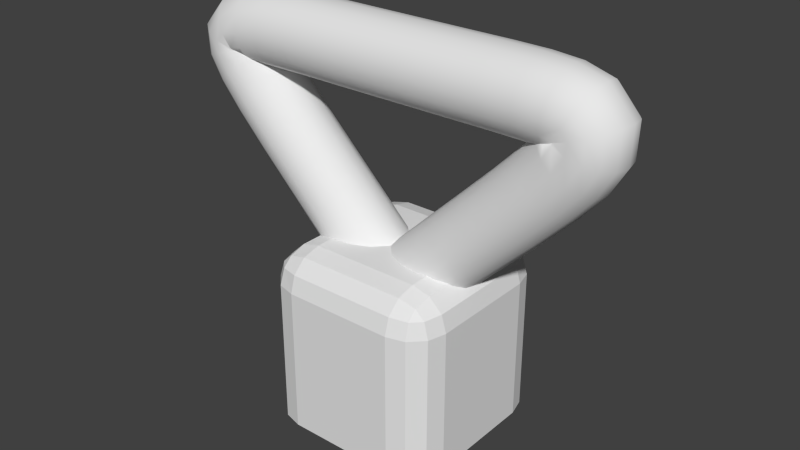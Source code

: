 # Source: HandHold_A.blend  (saved by Blender 2.76.0; exported with 4.5.12 LTS)
import bpy
from mathutils import Matrix  # noqa: F401  (used for matrix-valued properties, if any)

bpy.ops.wm.read_factory_settings(use_empty=True)
scene = bpy.context.scene
scene.name = 'Scene'

# ---- collections
col_collection_1 = bpy.data.collections.new('Collection 1'); scene.collection.children.link(col_collection_1)

# ---- world
world_world = bpy.data.worlds.new('World'); scene.world = world_world
world_world.color = (0.05088, 0.05088, 0.05088)
world_world.use_sun_shadow = False
world_world.sun_shadow_jitter_overblur = 0.0
world_world.cycles.sampling_method = 'MANUAL'
world_world.cycles.sample_map_resolution = 256

# ---- meshes
me_cube_001 = bpy.data.meshes.new('Cube.001')
me_cube_001.from_pydata([(-0.6004, -1.0, -0.5157), (-1.0, -0.6004, -0.5157), (-0.8002, -0.9465, -0.5157), (-0.9465, -0.8002, -0.5157), (-0.6004, -1.0, 1.172), (-0.6004, -0.6004, 1.571), (-1.0, -0.6004, 1.172), (-0.6004, -0.9466, 1.371), (-0.7999, -0.9466, 1.172), (-0.7915, -0.8947, 1.363), (-0.7999, -0.6004, 1.518), (-0.6004, -0.7999, 1.518), (-0.7915, -0.7915, 1.466), (-0.9466, -0.7999, 1.172), (-0.9466, -0.6004, 1.371), (-0.8947, -0.7915, 1.363), (-1.0, 0.6004, -0.5157), (-0.6004, 1.0, -0.5157), (-0.9465, 0.8002, -0.5157), (-0.8002, 0.9465, -0.5157), (-0.6004, 0.6004, 1.571), (-0.6004, 1.0, 1.172), (-1.0, 0.6004, 1.172), (-0.6004, 0.7999, 1.518), (-0.7999, 0.6004, 1.518), (-0.7915, 0.7915, 1.466), (-0.7999, 0.9466, 1.172), (-0.6004, 0.9466, 1.371), (-0.7915, 0.8947, 1.363), (-0.9466, 0.6004, 1.371), (-0.9466, 0.7999, 1.172), (-0.8947, 0.7915, 1.363), (1.0, -0.6004, -0.5157), (0.6004, -1.0, -0.5157), (0.9465, -0.8002, -0.5157), (0.8002, -0.9465, -0.5157), (0.6004, -0.6004, 1.571), (0.6004, -1.0, 1.172), (1.0, -0.6004, 1.172), (0.6004, -0.7999, 1.518), (0.7999, -0.6004, 1.518), (0.7915, -0.7915, 1.466), (0.7999, -0.9466, 1.172), (0.6004, -0.9466, 1.371), (0.7915, -0.8947, 1.363), (0.9466, -0.6004, 1.371), (0.9466, -0.7999, 1.172), (0.8947, -0.7915, 1.363), (0.6004, 1.0, -0.5157), (1.0, 0.6004, -0.5157), (0.8002, 0.9465, -0.5157), (0.9465, 0.8002, -0.5157), (0.6004, 0.6004, 1.571), (1.0, 0.6004, 1.172), (0.6004, 1.0, 1.172), (0.7999, 0.6004, 1.518), (0.6004, 0.7999, 1.518), (0.7915, 0.7915, 1.466), (0.9466, 0.7999, 1.172), (0.9466, 0.6004, 1.371), (0.8947, 0.7915, 1.363), (0.6004, 0.9466, 1.371), (0.7999, 0.9466, 1.172), (0.7915, 0.8947, 1.363)], [], [(37, 4, 0, 33), (53, 38, 32, 49), (36, 52, 20, 5), (21, 54, 48, 17), (4, 7, 9, 8), (7, 11, 12, 9), (5, 10, 12, 11), (10, 14, 15, 12), (6, 13, 15, 14), (13, 8, 9, 15), (9, 12, 15), (20, 23, 25, 24), (23, 27, 28, 25), (21, 26, 28, 27), (26, 30, 31, 28), (22, 29, 31, 30), (29, 24, 25, 31), (25, 28, 31), (36, 39, 41, 40), (39, 43, 44, 41), (37, 42, 44, 43), (42, 46, 47, 44), (38, 45, 47, 46), (45, 40, 41, 47), (41, 44, 47), (52, 55, 57, 56), (55, 59, 60, 57), (53, 58, 60, 59), (58, 62, 63, 60), (54, 61, 63, 62), (61, 56, 57, 63), (57, 60, 63), (0, 4, 8, 2), (2, 8, 13, 3), (3, 13, 6, 1), (5, 20, 24, 10), (10, 24, 29, 14), (14, 29, 22, 6), (21, 17, 19, 26), (26, 19, 18, 30), (30, 18, 16, 22), (20, 52, 56, 23), (23, 56, 61, 27), (27, 61, 54, 21), (53, 49, 51, 58), (58, 51, 50, 62), (62, 50, 48, 54), (52, 36, 40, 55), (55, 40, 45, 59), (59, 45, 38, 53), (37, 33, 35, 42), (42, 35, 34, 46), (46, 34, 32, 38), (36, 5, 11, 39), (39, 11, 7, 43), (43, 7, 4, 37), (6, 22, 16, 1)])
_ca = me_cube_001.color_attributes.new('Col', 'BYTE_COLOR', 'CORNER')
_ca.data.foreach_set('color', [0.4342, 0.4072, 0.3515, 1.0, 0.4342, 0.4072, 0.3515, 1.0, 0.4342, 0.4072, 0.3515, 1.0, 0.4342, 0.4072, 0.3515, 1.0, 0.4342, 0.4072, 0.3515, 1.0, 0.4342, 0.4072, 0.3515, 1.0, 0.4342, 0.4072, 0.3515, 1.0, 0.4342, 0.4072, 0.3515, 1.0, 0.2232, 0.2122, 0.1812, 1.0, 0.2232, 0.2122, 0.1812, 1.0, 0.2232, 0.2122, 0.1812, 1.0, 0.2232, 0.2122, 0.1812, 1.0, 0.4342, 0.4072, 0.3515, 1.0, 0.4342, 0.4072, 0.3515, 1.0, 0.4342, 0.4072, 0.3515, 1.0, 0.4342, 0.4072, 0.3515, 1.0, 0.3663, 0.3467, 0.3005, 1.0, 0.3663, 0.3467, 0.3005, 1.0, 0.3663, 0.3467, 0.3005, 1.0, 0.3663, 0.3467, 0.3005, 1.0, 0.305, 0.2918, 0.2502, 1.0, 0.305, 0.2918, 0.2502, 1.0, 0.305, 0.2918, 0.2502, 1.0, 0.305, 0.2918, 0.2502, 1.0, 0.2747, 0.2582, 0.2232, 1.0, 0.2747, 0.2582, 0.2232, 1.0, 0.2747, 0.2582, 0.2232, 1.0, 0.2747, 0.2582, 0.2232, 1.0, 0.305, 0.2918, 0.2502, 1.0, 0.305, 0.2918, 0.2502, 1.0, 0.305, 0.2918, 0.2502, 1.0, 0.305, 0.2918, 0.2502, 1.0, 0.3663, 0.3467, 0.3005, 1.0, 0.3663, 0.3467, 0.3005, 1.0, 0.3663, 0.3467, 0.3005, 1.0, 0.3663, 0.3467, 0.3005, 1.0, 0.305, 0.2918, 0.2502, 1.0, 0.305, 0.2918, 0.2502, 1.0, 0.305, 0.2918, 0.2502, 1.0, 0.305, 0.2918, 0.2502, 1.0, 0.305, 0.2918, 0.2502, 1.0, 0.305, 0.2918, 0.2502, 1.0, 0.305, 0.2918, 0.2502, 1.0, 0.2747, 0.2582, 0.2232, 1.0, 0.2747, 0.2582, 0.2232, 1.0, 0.2747, 0.2582, 0.2232, 1.0, 0.2747, 0.2582, 0.2232, 1.0, 0.305, 0.2918, 0.2502, 1.0, 0.305, 0.2918, 0.2502, 1.0, 0.305, 0.2918, 0.2502, 1.0, 0.305, 0.2918, 0.2502, 1.0, 0.3663, 0.3467, 0.3005, 1.0, 0.3663, 0.3467, 0.3005, 1.0, 0.3663, 0.3467, 0.3005, 1.0, 0.3663, 0.3467, 0.3005, 1.0, 0.305, 0.2918, 0.2502, 1.0, 0.305, 0.2918, 0.2502, 1.0, 0.305, 0.2918, 0.2502, 1.0, 0.305, 0.2918, 0.2502, 1.0, 0.3663, 0.3467, 0.3005, 1.0, 0.3663, 0.3467, 0.3005, 1.0, 0.3663, 0.3467, 0.3005, 1.0, 0.3663, 0.3467, 0.3005, 1.0, 0.305, 0.2918, 0.2502, 1.0, 0.305, 0.2918, 0.2502, 1.0, 0.305, 0.2918, 0.2502, 1.0, 0.305, 0.2918, 0.2502, 1.0, 0.305, 0.2918, 0.2502, 1.0, 0.305, 0.2918, 0.2502, 1.0, 0.305, 0.2918, 0.2502, 1.0, 0.2747, 0.2582, 0.2232, 1.0, 0.2747, 0.2582, 0.2232, 1.0, 0.2747, 0.2582, 0.2232, 1.0, 0.2747, 0.2582, 0.2232, 1.0, 0.305, 0.2918, 0.2502, 1.0, 0.305, 0.2918, 0.2502, 1.0, 0.305, 0.2918, 0.2502, 1.0, 0.305, 0.2918, 0.2502, 1.0, 0.3663, 0.3467, 0.3005, 1.0, 0.3663, 0.3467, 0.3005, 1.0, 0.3663, 0.3467, 0.3005, 1.0, 0.3663, 0.3467, 0.3005, 1.0, 0.305, 0.2918, 0.2502, 1.0, 0.305, 0.2918, 0.2502, 1.0, 0.305, 0.2918, 0.2502, 1.0, 0.305, 0.2918, 0.2502, 1.0, 0.3663, 0.3467, 0.3005, 1.0, 0.3663, 0.3467, 0.3005, 1.0, 0.3663, 0.3467, 0.3005, 1.0, 0.3663, 0.3467, 0.3005, 1.0, 0.305, 0.2918, 0.2502, 1.0, 0.305, 0.2918, 0.2502, 1.0, 0.305, 0.2918, 0.2502, 1.0, 0.305, 0.2918, 0.2502, 1.0, 0.305, 0.2918, 0.2502, 1.0, 0.305, 0.2918, 0.2502, 1.0, 0.305, 0.2918, 0.2502, 1.0, 0.2747, 0.2582, 0.2232, 1.0, 0.2747, 0.2582, 0.2232, 1.0, 0.2747, 0.2582, 0.2232, 1.0, 0.2747, 0.2582, 0.2232, 1.0, 0.305, 0.2918, 0.2502, 1.0, 0.305, 0.2918, 0.2502, 1.0, 0.305, 0.2918, 0.2502, 1.0, 0.305, 0.2918, 0.2502, 1.0, 0.3663, 0.3467, 0.3005, 1.0, 0.3663, 0.3467, 0.3005, 1.0, 0.3663, 0.3467, 0.3005, 1.0, 0.3663, 0.3467, 0.3005, 1.0, 0.305, 0.2918, 0.2502, 1.0, 0.305, 0.2918, 0.2502, 1.0, 0.305, 0.2918, 0.2502, 1.0, 0.305, 0.2918, 0.2502, 1.0, 0.3663, 0.3467, 0.3005, 1.0, 0.3663, 0.3467, 0.3005, 1.0, 0.3663, 0.3467, 0.3005, 1.0, 0.3663, 0.3467, 0.3005, 1.0, 0.305, 0.2918, 0.2502, 1.0, 0.305, 0.2918, 0.2502, 1.0, 0.305, 0.2918, 0.2502, 1.0, 0.305, 0.2918, 0.2502, 1.0, 0.305, 0.2918, 0.2502, 1.0, 0.305, 0.2918, 0.2502, 1.0, 0.305, 0.2918, 0.2502, 1.0, 0.3663, 0.3467, 0.3005, 1.0, 0.3663, 0.3467, 0.3005, 1.0, 0.3663, 0.3467, 0.3005, 1.0, 0.3663, 0.3467, 0.3005, 1.0, 0.305, 0.2918, 0.2502, 1.0, 0.305, 0.2918, 0.2502, 1.0, 0.305, 0.2918, 0.2502, 1.0, 0.305, 0.2918, 0.2502, 1.0, 0.3663, 0.3467, 0.3005, 1.0, 0.3663, 0.3467, 0.3005, 1.0, 0.3663, 0.3467, 0.3005, 1.0, 0.3663, 0.3467, 0.3005, 1.0, 0.2747, 0.2582, 0.2232, 1.0, 0.2747, 0.2582, 0.2232, 1.0, 0.2747, 0.2582, 0.2232, 1.0, 0.2747, 0.2582, 0.2232, 1.0, 0.305, 0.2918, 0.2502, 1.0, 0.305, 0.2918, 0.2502, 1.0, 0.305, 0.2918, 0.2502, 1.0, 0.305, 0.2918, 0.2502, 1.0, 0.3663, 0.3467, 0.3005, 1.0, 0.3663, 0.3467, 0.3005, 1.0, 0.3663, 0.3467, 0.3005, 1.0, 0.3663, 0.3467, 0.3005, 1.0, 0.3663, 0.3467, 0.3005, 1.0, 0.3663, 0.3467, 0.3005, 1.0, 0.3663, 0.3467, 0.3005, 1.0, 0.3663, 0.3467, 0.3005, 1.0, 0.305, 0.2918, 0.2502, 1.0, 0.305, 0.2918, 0.2502, 1.0, 0.305, 0.2918, 0.2502, 1.0, 0.305, 0.2918, 0.2502, 1.0, 0.3663, 0.3467, 0.3005, 1.0, 0.3663, 0.3467, 0.3005, 1.0, 0.3663, 0.3467, 0.3005, 1.0, 0.3663, 0.3467, 0.3005, 1.0, 0.2747, 0.2582, 0.2232, 1.0, 0.2747, 0.2582, 0.2232, 1.0, 0.2747, 0.2582, 0.2232, 1.0, 0.2747, 0.2582, 0.2232, 1.0, 0.305, 0.2918, 0.2502, 1.0, 0.305, 0.2918, 0.2502, 1.0, 0.305, 0.2918, 0.2502, 1.0, 0.305, 0.2918, 0.2502, 1.0, 0.3663, 0.3467, 0.3005, 1.0, 0.3663, 0.3467, 0.3005, 1.0, 0.3663, 0.3467, 0.3005, 1.0, 0.3663, 0.3467, 0.3005, 1.0, 0.3663, 0.3467, 0.3005, 1.0, 0.3663, 0.3467, 0.3005, 1.0, 0.3663, 0.3467, 0.3005, 1.0, 0.3663, 0.3467, 0.3005, 1.0, 0.305, 0.2918, 0.2502, 1.0, 0.305, 0.2918, 0.2502, 1.0, 0.305, 0.2918, 0.2502, 1.0, 0.305, 0.2918, 0.2502, 1.0, 0.3663, 0.3467, 0.3005, 1.0, 0.3663, 0.3467, 0.3005, 1.0, 0.3663, 0.3467, 0.3005, 1.0, 0.3663, 0.3467, 0.3005, 1.0, 0.2747, 0.2582, 0.2232, 1.0, 0.2747, 0.2582, 0.2232, 1.0, 0.2747, 0.2582, 0.2232, 1.0, 0.2747, 0.2582, 0.2232, 1.0, 0.305, 0.2918, 0.2502, 1.0, 0.305, 0.2918, 0.2502, 1.0, 0.305, 0.2918, 0.2502, 1.0, 0.305, 0.2918, 0.2502, 1.0, 0.3663, 0.3467, 0.3005, 1.0, 0.3663, 0.3467, 0.3005, 1.0, 0.3663, 0.3467, 0.3005, 1.0, 0.3663, 0.3467, 0.3005, 1.0, 0.3663, 0.3467, 0.3005, 1.0, 0.3663, 0.3467, 0.3005, 1.0, 0.3663, 0.3467, 0.3005, 1.0, 0.3663, 0.3467, 0.3005, 1.0, 0.305, 0.2918, 0.2502, 1.0, 0.305, 0.2918, 0.2502, 1.0, 0.305, 0.2918, 0.2502, 1.0, 0.305, 0.2918, 0.2502, 1.0, 0.3663, 0.3467, 0.3005, 1.0, 0.3663, 0.3467, 0.3005, 1.0, 0.3663, 0.3467, 0.3005, 1.0, 0.3663, 0.3467, 0.3005, 1.0, 0.2747, 0.2582, 0.2232, 1.0, 0.2747, 0.2582, 0.2232, 1.0, 0.2747, 0.2582, 0.2232, 1.0, 0.2747, 0.2582, 0.2232, 1.0, 0.305, 0.2918, 0.2502, 1.0, 0.305, 0.2918, 0.2502, 1.0, 0.305, 0.2918, 0.2502, 1.0, 0.305, 0.2918, 0.2502, 1.0, 0.3663, 0.3467, 0.3005, 1.0, 0.3663, 0.3467, 0.3005, 1.0, 0.3663, 0.3467, 0.3005, 1.0, 0.3663, 0.3467, 0.3005, 1.0, 0.4342, 0.4072, 0.3515, 1.0, 0.4342, 0.4072, 0.3515, 1.0, 0.4342, 0.4072, 0.3515, 1.0, 0.4342, 0.4072, 0.3515, 1.0])
me_cube_001.use_remesh_preserve_volume = False
me_cube_001.use_remesh_preserve_attributes = False
me_cube_001.use_mirror_vertex_groups = False
me_cube_001.use_paint_bone_selection = False
me_cube_001.use_paint_mask = True
me_cube_001.update()
me_mesh = bpy.data.meshes.new('Mesh')
me_mesh.from_pydata([(0.02743, 0.1304, -0.02775), (0.03421, 0.1374, -0.02124), (0.03873, 0.1421, -0.0115), (0.04032, 0.1437, -4.956e-09), (0.03873, 0.1421, 0.0115), (0.03421, 0.1374, 0.02124), (0.02743, 0.1304, 0.02775), (0.01944, 0.1221, 0.03004), (0.01145, 0.1138, 0.02775), (0.004673, 0.1068, 0.02124), (0.0001458, 0.1022, 0.0115), (-0.001444, 0.1005, -5.397e-08), (0.0001458, 0.1022, -0.0115), (0.004673, 0.1068, -0.02124), (0.01145, 0.1138, -0.02775), (0.01944, 0.1221, -0.03004), (0.07846, 0.08077, -0.02775), (0.08525, 0.08776, -0.02124), (0.08979, 0.09242, -0.0115), (0.09139, 0.09406, -1.159e-08), (0.08979, 0.09242, 0.0115), (0.08525, 0.08776, 0.02124), (0.07846, 0.08077, 0.02775), (0.07044, 0.07253, 0.03004), (0.06243, 0.06429, 0.02775), (0.05563, 0.0573, 0.02124), (0.05109, 0.05263, 0.0115), (0.0495, 0.05099, -6.059e-08), (0.05109, 0.05263, -0.0115), (0.05563, 0.0573, -0.02124), (0.06243, 0.06429, -0.02775), (0.07044, 0.07253, -0.03004), (0.1113, 0.04858, -0.02775), (0.1182, 0.05546, -0.02124), (0.1228, 0.06005, -0.0115), (0.1244, 0.06166, -1.656e-08), (0.1228, 0.06005, 0.0115), (0.1182, 0.05546, 0.02124), (0.1113, 0.04858, 0.02775), (0.1032, 0.04047, 0.03004), (0.09501, 0.03236, 0.02775), (0.0881, 0.02549, 0.02124), (0.08348, 0.02089, 0.0115), (0.08186, 0.01928, -6.55e-08), (0.08348, 0.02089, -0.0115), (0.0881, 0.02549, -0.02124), (0.09501, 0.03236, -0.02775), (0.1032, 0.04047, -0.03004), (0.1362, 0.02289, -0.02775), (0.1434, 0.02946, -0.02124), (0.1482, 0.03385, -0.0115), (0.1499, 0.03539, -2.036e-08), (0.1482, 0.03385, 0.0115), (0.1434, 0.02946, 0.02124), (0.1362, 0.02289, 0.02775), (0.1277, 0.01515, 0.03004), (0.1192, 0.007399, 0.02775), (0.112, 0.0008319, 0.02124), (0.1072, -0.003556, 0.0115), (0.1055, -0.005097, -6.913e-08), (0.1072, -0.003556, -0.0115), (0.112, 0.0008319, -0.02124), (0.1192, 0.007399, -0.02775), (0.1277, 0.01515, -0.03004), (0.1536, 0.00254, -0.02775), (0.1615, 0.008286, -0.02124), (0.1668, 0.01212, -0.0115), (0.1686, 0.01347, -2.305e-08), (0.1668, 0.01212, 0.0115), (0.1615, 0.008286, 0.02124), (0.1536, 0.00254, 0.02775), (0.1443, -0.004237, 0.03004), (0.1351, -0.01101, 0.02775), (0.1272, -0.01676, 0.02124), (0.1219, -0.0206, 0.0115), (0.1201, -0.02195, -7.145e-08), (0.1219, -0.0206, -0.0115), (0.1272, -0.01676, -0.02124), (0.1351, -0.01101, -0.02775), (0.1443, -0.004237, -0.03004), (0.164, -0.01472, -0.02775), (0.1732, -0.01155, -0.02124), (0.1794, -0.009425, -0.0115), (0.1815, -0.00868, -2.495e-08), (0.1794, -0.009425, 0.0115), (0.1732, -0.01155, 0.02124), (0.164, -0.01472, 0.02775), (0.1531, -0.01847, 0.03004), (0.1423, -0.02222, 0.02775), (0.133, -0.02539, 0.02124), (0.1269, -0.02752, 0.0115), (0.1247, -0.02826, -7.221e-08), (0.1269, -0.02752, -0.0115), (0.133, -0.02539, -0.02124), (0.1423, -0.02222, -0.02775), (0.1531, -0.01847, -0.03004), (0.1651, -0.03219, -0.02775), (0.1742, -0.03546, -0.02124), (0.1804, -0.03764, -0.0115), (0.1825, -0.0384, -2.487e-08), (0.1804, -0.03764, 0.0115), (0.1742, -0.03546, 0.02124), (0.1651, -0.03219, 0.02775), (0.1542, -0.02834, 0.03004), (0.1434, -0.02449, 0.02775), (0.1342, -0.02123, 0.02124), (0.1281, -0.01905, 0.0115), (0.1259, -0.01829, -7.261e-08), (0.1281, -0.01905, -0.0115), (0.1342, -0.02123, -0.02124), (0.1434, -0.02449, -0.02775), (0.1542, -0.02834, -0.03004), (0.1535, -0.04466, -0.02775), (0.1582, -0.05315, -0.02124), (0.1614, -0.05882, -0.0115), (0.1626, -0.06081, -2.117e-08), (0.1614, -0.05882, 0.0115), (0.1582, -0.05315, 0.02124), (0.1535, -0.04466, 0.02775), (0.1478, -0.03465, 0.03004), (0.1422, -0.02464, 0.02775), (0.1374, -0.01615, 0.02124), (0.1342, -0.01047, 0.0115), (0.133, -0.008483, -7.438e-08), (0.1342, -0.01047, -0.0115), (0.1374, -0.01615, -0.02124), (0.1422, -0.02464, -0.02775), (0.1478, -0.03465, -0.03004), (0.1359, -0.04952, -0.02775), (0.1374, -0.05914, -0.02124), (0.1385, -0.06557, -0.0115), (0.1389, -0.06783, -1.806e-08), (0.1385, -0.06557, 0.0115), (0.1374, -0.05914, 0.02124), (0.1359, -0.04952, 0.02775), (0.134, -0.03818, 0.03004), (0.1322, -0.02683, 0.02775), (0.1306, -0.01721, 0.02124), (0.1296, -0.01078, 0.0115), (0.1292, -0.008527, -7.332e-08), (0.1296, -0.01078, -0.0115), (0.1306, -0.01721, -0.02124), (0.1322, -0.02683, -0.02775), (0.134, -0.03818, -0.03004), (0.1135, -0.0512, -0.02775), (0.1139, -0.06094, -0.02124), (0.1142, -0.06745, -0.0115), (0.1143, -0.06973, -1.414e-08), (0.1142, -0.06745, 0.0115), (0.1139, -0.06094, 0.02124), (0.1135, -0.0512, 0.02775), (0.113, -0.03972, 0.03004), (0.1125, -0.02823, 0.02775), (0.1121, -0.01849, 0.02124), (0.1118, -0.01199, 0.0115), (0.1117, -0.009702, -7.09e-08), (0.1118, -0.01199, -0.0115), (0.1121, -0.01849, -0.02124), (0.1125, -0.02823, -0.02775), (0.113, -0.03972, -0.03004), (0.08503, -0.05156, -0.02775), (0.08508, -0.0613, -0.02124), (0.08511, -0.06782, -0.0115), (0.08513, -0.0701, -9.669e-09), (0.08511, -0.06782, 0.0115), (0.08508, -0.0613, 0.02124), (0.08503, -0.05156, 0.02775), (0.08497, -0.04006, 0.03004), (0.08491, -0.02856, 0.02775), (0.08486, -0.01882, 0.02124), (0.08482, -0.01231, 0.0115), (0.08481, -0.01002, -6.69e-08), (0.08482, -0.01231, -0.0115), (0.08486, -0.01882, -0.02124), (0.08491, -0.02856, -0.02775), (0.08497, -0.04006, -0.03004), (0.05, -0.0515, -0.02775), (0.05, -0.06124, -0.02124), (0.05, -0.06775, -0.0115), (0.05, -0.07004, -4.356e-09), (0.05, -0.06775, 0.0115), (0.05, -0.06124, 0.02124), (0.05, -0.0515, 0.02775), (0.05, -0.04, 0.03004), (0.05, -0.0285, 0.02775), (0.05, -0.01876, 0.02124), (0.05, -0.01225, 0.0115), (0.05, -0.009958, -6.166e-08), (0.05, -0.01225, -0.0115), (0.05, -0.01876, -0.02124), (0.05, -0.0285, -0.02775), (0.05, -0.04, -0.03004), (-0.02743, 0.1304, 0.02775), (-0.03421, 0.1374, 0.02124), (-0.03873, 0.1421, 0.0115), (-0.04032, 0.1437, -9.318e-09), (-0.03873, 0.1421, -0.0115), (-0.03421, 0.1374, -0.02124), (-0.02743, 0.1304, -0.02775), (-0.01944, 0.1221, -0.03004), (-0.01145, 0.1138, -0.02775), (-0.004673, 0.1068, -0.02124), (-0.0001457, 0.1022, -0.0115), (0.001444, 0.1005, 4.6e-08), (-0.0001457, 0.1022, 0.0115), (-0.004673, 0.1068, 0.02124), (-0.01145, 0.1138, 0.02775), (-0.01944, 0.1221, 0.03004), (-0.07846, 0.08077, 0.02775), (-0.08525, 0.08776, 0.02124), (-0.08979, 0.09242, 0.0115), (-0.09139, 0.09406, -9.758e-09), (-0.08979, 0.09242, -0.0115), (-0.08525, 0.08776, -0.02124), (-0.07846, 0.08077, -0.02775), (-0.07044, 0.07253, -0.03004), (-0.06243, 0.06429, -0.02775), (-0.05563, 0.0573, -0.02124), (-0.05109, 0.05263, -0.0115), (-0.0495, 0.05099, 4.557e-08), (-0.05109, 0.05263, 0.0115), (-0.05563, 0.0573, 0.02124), (-0.06243, 0.06429, 0.02775), (-0.07044, 0.07253, 0.03004), (-0.1113, 0.04858, 0.02775), (-0.1182, 0.05546, 0.02124), (-0.1228, 0.06005, 0.0115), (-0.1244, 0.06166, -9.777e-09), (-0.1228, 0.06005, -0.0115), (-0.1182, 0.05546, -0.02124), (-0.1113, 0.04858, -0.02775), (-0.1032, 0.04047, -0.03004), (-0.09501, 0.03236, -0.02775), (-0.0881, 0.02549, -0.02124), (-0.08348, 0.02089, -0.0115), (-0.08186, 0.01928, 4.559e-08), (-0.08348, 0.02089, 0.0115), (-0.0881, 0.02549, 0.02124), (-0.09501, 0.03236, 0.02775), (-0.1032, 0.04047, 0.03004), (-0.1362, 0.02289, 0.02775), (-0.1434, 0.02946, 0.02124), (-0.1482, 0.03385, 0.0115), (-0.1499, 0.03539, -9.829e-09), (-0.1482, 0.03385, -0.0115), (-0.1434, 0.02946, -0.02124), (-0.1362, 0.02289, -0.02775), (-0.1277, 0.01515, -0.03004), (-0.1192, 0.007399, -0.02775), (-0.112, 0.0008319, -0.02124), (-0.1072, -0.003556, -0.0115), (-0.1055, -0.005097, 4.564e-08), (-0.1072, -0.003556, 0.0115), (-0.112, 0.0008319, 0.02124), (-0.1192, 0.007399, 0.02775), (-0.1277, 0.01515, 0.03004), (-0.1536, 0.00254, 0.02775), (-0.1615, 0.008286, 0.02124), (-0.1668, 0.01212, 0.0115), (-0.1686, 0.01347, -9.959e-09), (-0.1668, 0.01212, -0.0115), (-0.1615, 0.008286, -0.02124), (-0.1536, 0.00254, -0.02775), (-0.1443, -0.004237, -0.03004), (-0.1351, -0.01101, -0.02775), (-0.1272, -0.01676, -0.02124), (-0.1219, -0.0206, -0.0115), (-0.1201, -0.02195, 4.577e-08), (-0.1219, -0.0206, 0.0115), (-0.1272, -0.01676, 0.02124), (-0.1351, -0.01101, 0.02775), (-0.1443, -0.004237, 0.03004), (-0.164, -0.01472, 0.02775), (-0.1732, -0.01155, 0.02124), (-0.1794, -0.009425, 0.0115), (-0.1815, -0.00868, -1.001e-08), (-0.1794, -0.009425, -0.0115), (-0.1732, -0.01155, -0.02124), (-0.164, -0.01472, -0.02775), (-0.1531, -0.01847, -0.03004), (-0.1423, -0.02222, -0.02775), (-0.133, -0.02539, -0.02124), (-0.1269, -0.02752, -0.0115), (-0.1247, -0.02826, 4.583e-08), (-0.1269, -0.02752, 0.0115), (-0.133, -0.02539, 0.02124), (-0.1423, -0.02222, 0.02775), (-0.1531, -0.01847, 0.03004), (-0.1651, -0.03219, 0.02775), (-0.1742, -0.03546, 0.02124), (-0.1804, -0.03764, 0.0115), (-0.1825, -0.0384, -1.024e-08), (-0.1804, -0.03764, -0.0115), (-0.1742, -0.03546, -0.02124), (-0.1651, -0.03219, -0.02775), (-0.1542, -0.02834, -0.03004), (-0.1434, -0.02449, -0.02775), (-0.1342, -0.02123, -0.02124), (-0.1281, -0.01905, -0.0115), (-0.1259, -0.01829, 4.605e-08), (-0.1281, -0.01905, 0.0115), (-0.1342, -0.02123, 0.02124), (-0.1434, -0.02449, 0.02775), (-0.1542, -0.02834, 0.03004), (-0.1535, -0.04466, 0.02775), (-0.1582, -0.05315, 0.02124), (-0.1614, -0.05882, 0.0115), (-0.1626, -0.06081, -1.093e-08), (-0.1614, -0.05882, -0.0115), (-0.1582, -0.05315, -0.02124), (-0.1535, -0.04466, -0.02775), (-0.1478, -0.03465, -0.03004), (-0.1422, -0.02464, -0.02775), (-0.1374, -0.01615, -0.02124), (-0.1342, -0.01047, -0.0115), (-0.133, -0.008483, 4.674e-08), (-0.1342, -0.01047, 0.0115), (-0.1374, -0.01615, 0.02124), (-0.1422, -0.02464, 0.02775), (-0.1478, -0.03465, 0.03004), (-0.1359, -0.04952, 0.02775), (-0.1374, -0.05914, 0.02124), (-0.1385, -0.06557, 0.0115), (-0.1389, -0.06783, -1.045e-08), (-0.1385, -0.06557, -0.0115), (-0.1374, -0.05914, -0.02124), (-0.1359, -0.04952, -0.02775), (-0.134, -0.03818, -0.03004), (-0.1322, -0.02683, -0.02775), (-0.1306, -0.01721, -0.02124), (-0.1296, -0.01078, -0.0115), (-0.1292, -0.008527, 4.627e-08), (-0.1296, -0.01078, 0.0115), (-0.1306, -0.01721, 0.02124), (-0.1322, -0.02683, 0.02775), (-0.134, -0.03818, 0.03004), (-0.1135, -0.0512, 0.02775), (-0.1139, -0.06094, 0.02124), (-0.1142, -0.06745, 0.0115), (-0.1143, -0.06973, -1.067e-08), (-0.1142, -0.06745, -0.0115), (-0.1139, -0.06094, -0.02124), (-0.1135, -0.0512, -0.02775), (-0.113, -0.03972, -0.03004), (-0.1125, -0.02823, -0.02775), (-0.1121, -0.01849, -0.02124), (-0.1118, -0.01199, -0.0115), (-0.1117, -0.009702, 4.648e-08), (-0.1118, -0.01199, 0.0115), (-0.1121, -0.01849, 0.02124), (-0.1125, -0.02823, 0.02775), (-0.113, -0.03972, 0.03004), (-0.08503, -0.05156, 0.02775), (-0.08508, -0.0613, 0.02124), (-0.08511, -0.06782, 0.0115), (-0.08513, -0.0701, -1.073e-08), (-0.08511, -0.06782, -0.0115), (-0.08508, -0.0613, -0.02124), (-0.08503, -0.05156, -0.02775), (-0.08497, -0.04006, -0.03004), (-0.08491, -0.02856, -0.02775), (-0.08486, -0.01882, -0.02124), (-0.08482, -0.01231, -0.0115), (-0.08481, -0.01002, 4.655e-08), (-0.08482, -0.01231, 0.0115), (-0.08486, -0.01882, 0.02124), (-0.08491, -0.02856, 0.02775), (-0.08497, -0.04006, 0.03004), (-0.05, -0.0515, 0.02775), (-0.05, -0.06124, 0.02124), (-0.05, -0.06775, 0.0115), (-0.05, -0.07004, -1.074e-08), (-0.05, -0.06775, -0.0115), (-0.05, -0.06124, -0.02124), (-0.05, -0.0515, -0.02775), (-0.05, -0.04, -0.03004), (-0.05, -0.0285, -0.02775), (-0.05, -0.01876, -0.02124), (-0.05, -0.01225, -0.0115), (-0.05, -0.009958, 4.656e-08), (-0.05, -0.01225, 0.0115), (-0.05, -0.01876, 0.02124), (-0.05, -0.0285, 0.02775), (-0.05, -0.04, 0.03004)], [], [(0, 16, 31, 15), (1, 17, 16, 0), (2, 18, 17, 1), (3, 19, 18, 2), (4, 20, 19, 3), (5, 21, 20, 4), (6, 22, 21, 5), (7, 23, 22, 6), (8, 24, 23, 7), (9, 25, 24, 8), (10, 26, 25, 9), (11, 27, 26, 10), (12, 28, 27, 11), (13, 29, 28, 12), (14, 30, 29, 13), (15, 31, 30, 14), (16, 32, 47, 31), (17, 33, 32, 16), (18, 34, 33, 17), (19, 35, 34, 18), (20, 36, 35, 19), (21, 37, 36, 20), (22, 38, 37, 21), (23, 39, 38, 22), (24, 40, 39, 23), (25, 41, 40, 24), (26, 42, 41, 25), (27, 43, 42, 26), (28, 44, 43, 27), (29, 45, 44, 28), (30, 46, 45, 29), (31, 47, 46, 30), (32, 48, 63, 47), (33, 49, 48, 32), (34, 50, 49, 33), (35, 51, 50, 34), (36, 52, 51, 35), (37, 53, 52, 36), (38, 54, 53, 37), (39, 55, 54, 38), (40, 56, 55, 39), (41, 57, 56, 40), (42, 58, 57, 41), (43, 59, 58, 42), (44, 60, 59, 43), (45, 61, 60, 44), (46, 62, 61, 45), (47, 63, 62, 46), (48, 64, 79, 63), (49, 65, 64, 48), (50, 66, 65, 49), (51, 67, 66, 50), (52, 68, 67, 51), (53, 69, 68, 52), (54, 70, 69, 53), (55, 71, 70, 54), (56, 72, 71, 55), (57, 73, 72, 56), (58, 74, 73, 57), (59, 75, 74, 58), (60, 76, 75, 59), (61, 77, 76, 60), (62, 78, 77, 61), (63, 79, 78, 62), (64, 80, 95, 79), (65, 81, 80, 64), (66, 82, 81, 65), (67, 83, 82, 66), (68, 84, 83, 67), (69, 85, 84, 68), (70, 86, 85, 69), (71, 87, 86, 70), (72, 88, 87, 71), (73, 89, 88, 72), (74, 90, 89, 73), (75, 91, 90, 74), (76, 92, 91, 75), (77, 93, 92, 76), (78, 94, 93, 77), (79, 95, 94, 78), (80, 96, 111, 95), (81, 97, 96, 80), (82, 98, 97, 81), (83, 99, 98, 82), (84, 100, 99, 83), (85, 101, 100, 84), (86, 102, 101, 85), (87, 103, 102, 86), (88, 104, 103, 87), (89, 105, 104, 88), (90, 106, 105, 89), (91, 107, 106, 90), (92, 108, 107, 91), (93, 109, 108, 92), (94, 110, 109, 93), (95, 111, 110, 94), (96, 112, 127, 111), (97, 113, 112, 96), (98, 114, 113, 97), (99, 115, 114, 98), (100, 116, 115, 99), (101, 117, 116, 100), (102, 118, 117, 101), (103, 119, 118, 102), (104, 120, 119, 103), (105, 121, 120, 104), (106, 122, 121, 105), (107, 123, 122, 106), (108, 124, 123, 107), (109, 125, 124, 108), (110, 126, 125, 109), (111, 127, 126, 110), (112, 128, 143, 127), (113, 129, 128, 112), (114, 130, 129, 113), (115, 131, 130, 114), (116, 132, 131, 115), (117, 133, 132, 116), (118, 134, 133, 117), (119, 135, 134, 118), (120, 136, 135, 119), (121, 137, 136, 120), (122, 138, 137, 121), (123, 139, 138, 122), (124, 140, 139, 123), (125, 141, 140, 124), (126, 142, 141, 125), (127, 143, 142, 126), (128, 144, 159, 143), (129, 145, 144, 128), (130, 146, 145, 129), (131, 147, 146, 130), (132, 148, 147, 131), (133, 149, 148, 132), (134, 150, 149, 133), (135, 151, 150, 134), (136, 152, 151, 135), (137, 153, 152, 136), (138, 154, 153, 137), (139, 155, 154, 138), (140, 156, 155, 139), (141, 157, 156, 140), (142, 158, 157, 141), (143, 159, 158, 142), (144, 160, 175, 159), (145, 161, 160, 144), (146, 162, 161, 145), (147, 163, 162, 146), (148, 164, 163, 147), (149, 165, 164, 148), (150, 166, 165, 149), (151, 167, 166, 150), (152, 168, 167, 151), (153, 169, 168, 152), (154, 170, 169, 153), (155, 171, 170, 154), (156, 172, 171, 155), (157, 173, 172, 156), (158, 174, 173, 157), (159, 175, 174, 158), (160, 176, 191, 175), (161, 177, 176, 160), (162, 178, 177, 161), (163, 179, 178, 162), (164, 180, 179, 163), (165, 181, 180, 164), (166, 182, 181, 165), (167, 183, 182, 166), (168, 184, 183, 167), (169, 185, 184, 168), (170, 186, 185, 169), (171, 187, 186, 170), (172, 188, 187, 171), (173, 189, 188, 172), (174, 190, 189, 173), (175, 191, 190, 174), (192, 208, 223, 207), (193, 209, 208, 192), (194, 210, 209, 193), (195, 211, 210, 194), (196, 212, 211, 195), (197, 213, 212, 196), (198, 214, 213, 197), (199, 215, 214, 198), (200, 216, 215, 199), (201, 217, 216, 200), (202, 218, 217, 201), (203, 219, 218, 202), (204, 220, 219, 203), (205, 221, 220, 204), (206, 222, 221, 205), (207, 223, 222, 206), (208, 224, 239, 223), (209, 225, 224, 208), (210, 226, 225, 209), (211, 227, 226, 210), (212, 228, 227, 211), (213, 229, 228, 212), (214, 230, 229, 213), (215, 231, 230, 214), (216, 232, 231, 215), (217, 233, 232, 216), (218, 234, 233, 217), (219, 235, 234, 218), (220, 236, 235, 219), (221, 237, 236, 220), (222, 238, 237, 221), (223, 239, 238, 222), (224, 240, 255, 239), (225, 241, 240, 224), (226, 242, 241, 225), (227, 243, 242, 226), (228, 244, 243, 227), (229, 245, 244, 228), (230, 246, 245, 229), (231, 247, 246, 230), (232, 248, 247, 231), (233, 249, 248, 232), (234, 250, 249, 233), (235, 251, 250, 234), (236, 252, 251, 235), (237, 253, 252, 236), (238, 254, 253, 237), (239, 255, 254, 238), (240, 256, 271, 255), (241, 257, 256, 240), (242, 258, 257, 241), (243, 259, 258, 242), (244, 260, 259, 243), (245, 261, 260, 244), (246, 262, 261, 245), (247, 263, 262, 246), (248, 264, 263, 247), (249, 265, 264, 248), (250, 266, 265, 249), (251, 267, 266, 250), (252, 268, 267, 251), (253, 269, 268, 252), (254, 270, 269, 253), (255, 271, 270, 254), (256, 272, 287, 271), (257, 273, 272, 256), (258, 274, 273, 257), (259, 275, 274, 258), (260, 276, 275, 259), (261, 277, 276, 260), (262, 278, 277, 261), (263, 279, 278, 262), (264, 280, 279, 263), (265, 281, 280, 264), (266, 282, 281, 265), (267, 283, 282, 266), (268, 284, 283, 267), (269, 285, 284, 268), (270, 286, 285, 269), (271, 287, 286, 270), (272, 288, 303, 287), (273, 289, 288, 272), (274, 290, 289, 273), (275, 291, 290, 274), (276, 292, 291, 275), (277, 293, 292, 276), (278, 294, 293, 277), (279, 295, 294, 278), (280, 296, 295, 279), (281, 297, 296, 280), (282, 298, 297, 281), (283, 299, 298, 282), (284, 300, 299, 283), (285, 301, 300, 284), (286, 302, 301, 285), (287, 303, 302, 286), (288, 304, 319, 303), (289, 305, 304, 288), (290, 306, 305, 289), (291, 307, 306, 290), (292, 308, 307, 291), (293, 309, 308, 292), (294, 310, 309, 293), (295, 311, 310, 294), (296, 312, 311, 295), (297, 313, 312, 296), (298, 314, 313, 297), (299, 315, 314, 298), (300, 316, 315, 299), (301, 317, 316, 300), (302, 318, 317, 301), (303, 319, 318, 302), (304, 320, 335, 319), (305, 321, 320, 304), (306, 322, 321, 305), (307, 323, 322, 306), (308, 324, 323, 307), (309, 325, 324, 308), (310, 326, 325, 309), (311, 327, 326, 310), (312, 328, 327, 311), (313, 329, 328, 312), (314, 330, 329, 313), (315, 331, 330, 314), (316, 332, 331, 315), (317, 333, 332, 316), (318, 334, 333, 317), (319, 335, 334, 318), (320, 336, 351, 335), (321, 337, 336, 320), (322, 338, 337, 321), (323, 339, 338, 322), (324, 340, 339, 323), (325, 341, 340, 324), (326, 342, 341, 325), (327, 343, 342, 326), (328, 344, 343, 327), (329, 345, 344, 328), (330, 346, 345, 329), (331, 347, 346, 330), (332, 348, 347, 331), (333, 349, 348, 332), (334, 350, 349, 333), (335, 351, 350, 334), (336, 352, 367, 351), (337, 353, 352, 336), (338, 354, 353, 337), (339, 355, 354, 338), (340, 356, 355, 339), (341, 357, 356, 340), (342, 358, 357, 341), (343, 359, 358, 342), (344, 360, 359, 343), (345, 361, 360, 344), (346, 362, 361, 345), (347, 363, 362, 346), (348, 364, 363, 347), (349, 365, 364, 348), (350, 366, 365, 349), (351, 367, 366, 350), (352, 368, 383, 367), (353, 369, 368, 352), (354, 370, 369, 353), (355, 371, 370, 354), (356, 372, 371, 355), (357, 373, 372, 356), (358, 374, 373, 357), (359, 375, 374, 358), (360, 376, 375, 359), (361, 377, 376, 360), (362, 378, 377, 361), (363, 379, 378, 362), (364, 380, 379, 363), (365, 381, 380, 364), (366, 382, 381, 365), (367, 383, 382, 366), (191, 176, 374, 375), (190, 191, 375, 376), (189, 190, 376, 377), (176, 177, 373, 374), (177, 178, 372, 373), (178, 179, 371, 372), (179, 180, 370, 371), (180, 181, 369, 370), (181, 182, 368, 369), (183, 383, 368, 182), (183, 184, 382, 383), (188, 189, 377, 378), (187, 188, 378, 379), (186, 187, 379, 380), (185, 186, 380, 381), (184, 185, 381, 382)])
me_mesh.polygons.foreach_set('use_smooth', [True] * 368)
_ca = me_mesh.color_attributes.new('Col', 'BYTE_COLOR', 'CORNER')
_ca.data.foreach_set('color', [0.521, 0.5711, 0.7084, 1.0, 0.521, 0.5711, 0.7084, 1.0, 0.521, 0.5711, 0.7084, 1.0, 0.521, 0.5711, 0.7084, 1.0, 0.5711, 0.6308, 0.7913, 1.0, 0.5711, 0.6308, 0.7913, 1.0, 0.5711, 0.6308, 0.7913, 1.0, 0.5711, 0.6308, 0.7913, 1.0, 0.6172, 0.6795, 0.8469, 1.0, 0.6172, 0.6795, 0.8469, 1.0, 0.6172, 0.6795, 0.8469, 1.0, 0.6172, 0.6795, 0.8469, 1.0, 0.7231, 0.7991, 1.0, 1.0, 0.7231, 0.7991, 1.0, 1.0, 0.7231, 0.7991, 1.0, 1.0, 0.7231, 0.7991, 1.0, 1.0, 0.6172, 0.6795, 0.8469, 1.0, 0.6172, 0.6795, 0.8469, 1.0, 0.6172, 0.6795, 0.8469, 1.0, 0.6172, 0.6795, 0.8469, 1.0, 0.5711, 0.6308, 0.7913, 1.0, 0.5711, 0.6308, 0.7913, 1.0, 0.5711, 0.6308, 0.7913, 1.0, 0.5711, 0.6308, 0.7913, 1.0, 0.521, 0.5711, 0.7084, 1.0, 0.521, 0.5711, 0.7084, 1.0, 0.521, 0.5711, 0.7084, 1.0, 0.521, 0.5711, 0.7084, 1.0, 0.4678, 0.5149, 0.6376, 1.0, 0.4678, 0.5149, 0.6376, 1.0, 0.4678, 0.5149, 0.6376, 1.0, 0.4678, 0.5149, 0.6376, 1.0, 0.4287, 0.4735, 0.5841, 1.0, 0.4287, 0.4735, 0.5841, 1.0, 0.4287, 0.4735, 0.5841, 1.0, 0.4287, 0.4735, 0.5841, 1.0, 0.3372, 0.3712, 0.4621, 1.0, 0.3372, 0.3712, 0.4621, 1.0, 0.3372, 0.3712, 0.4621, 1.0, 0.3372, 0.3712, 0.4621, 1.0, 0.2874, 0.3185, 0.3916, 1.0, 0.2874, 0.3185, 0.3916, 1.0, 0.2874, 0.3185, 0.3916, 1.0, 0.2874, 0.3185, 0.3916, 1.0, 0.2462, 0.2664, 0.3325, 1.0, 0.2462, 0.2664, 0.3325, 1.0, 0.2462, 0.2664, 0.3325, 1.0, 0.2462, 0.2664, 0.3325, 1.0, 0.2874, 0.3185, 0.3916, 1.0, 0.2874, 0.3185, 0.3916, 1.0, 0.2874, 0.3185, 0.3916, 1.0, 0.2874, 0.3185, 0.3916, 1.0, 0.3372, 0.3712, 0.4621, 1.0, 0.3372, 0.3712, 0.4621, 1.0, 0.3372, 0.3712, 0.4621, 1.0, 0.3372, 0.3712, 0.4621, 1.0, 0.4287, 0.4735, 0.5841, 1.0, 0.4287, 0.4735, 0.5841, 1.0, 0.4287, 0.4735, 0.5841, 1.0, 0.4287, 0.4735, 0.5841, 1.0, 0.4678, 0.5149, 0.6376, 1.0, 0.4678, 0.5149, 0.6376, 1.0, 0.4678, 0.5149, 0.6376, 1.0, 0.4678, 0.5149, 0.6376, 1.0, 0.521, 0.5711, 0.7084, 1.0, 0.521, 0.5711, 0.7084, 1.0, 0.521, 0.5711, 0.7084, 1.0, 0.521, 0.5711, 0.7084, 1.0, 0.5711, 0.6308, 0.7913, 1.0, 0.5711, 0.6308, 0.7913, 1.0, 0.5711, 0.6308, 0.7913, 1.0, 0.5711, 0.6308, 0.7913, 1.0, 0.6172, 0.6795, 0.8469, 1.0, 0.6172, 0.6795, 0.8469, 1.0, 0.6172, 0.6795, 0.8469, 1.0, 0.6172, 0.6795, 0.8469, 1.0, 0.7231, 0.7991, 1.0, 1.0, 0.7231, 0.7991, 1.0, 1.0, 0.7231, 0.7991, 1.0, 1.0, 0.7231, 0.7991, 1.0, 1.0, 0.6172, 0.6795, 0.8469, 1.0, 0.6172, 0.6795, 0.8469, 1.0, 0.6172, 0.6795, 0.8469, 1.0, 0.6172, 0.6795, 0.8469, 1.0, 0.5711, 0.6308, 0.7913, 1.0, 0.5711, 0.6308, 0.7913, 1.0, 0.5711, 0.6308, 0.7913, 1.0, 0.5711, 0.6308, 0.7913, 1.0, 0.521, 0.5711, 0.7084, 1.0, 0.521, 0.5711, 0.7084, 1.0, 0.521, 0.5711, 0.7084, 1.0, 0.521, 0.5711, 0.7084, 1.0, 0.4678, 0.5149, 0.6376, 1.0, 0.4678, 0.5149, 0.6376, 1.0, 0.4678, 0.5149, 0.6376, 1.0, 0.4678, 0.5149, 0.6376, 1.0, 0.4287, 0.4735, 0.5841, 1.0, 0.4287, 0.4735, 0.5841, 1.0, 0.4287, 0.4735, 0.5841, 1.0, 0.4287, 0.4735, 0.5841, 1.0, 0.3372, 0.3712, 0.4621, 1.0, 0.3372, 0.3712, 0.4621, 1.0, 0.3372, 0.3712, 0.4621, 1.0, 0.3372, 0.3712, 0.4621, 1.0, 0.2874, 0.3185, 0.3916, 1.0, 0.2874, 0.3185, 0.3916, 1.0, 0.2874, 0.3185, 0.3916, 1.0, 0.2874, 0.3185, 0.3916, 1.0, 0.2462, 0.2664, 0.3325, 1.0, 0.2462, 0.2664, 0.3325, 1.0, 0.2462, 0.2664, 0.3325, 1.0, 0.2462, 0.2664, 0.3325, 1.0, 0.2874, 0.3185, 0.3916, 1.0, 0.2874, 0.3185, 0.3916, 1.0, 0.2874, 0.3185, 0.3916, 1.0, 0.2874, 0.3185, 0.3916, 1.0, 0.3372, 0.3712, 0.4621, 1.0, 0.3372, 0.3712, 0.4621, 1.0, 0.3372, 0.3712, 0.4621, 1.0, 0.3372, 0.3712, 0.4621, 1.0, 0.4287, 0.4735, 0.5841, 1.0, 0.4287, 0.4735, 0.5841, 1.0, 0.4287, 0.4735, 0.5841, 1.0, 0.4287, 0.4735, 0.5841, 1.0, 0.4678, 0.5149, 0.6376, 1.0, 0.4678, 0.5149, 0.6376, 1.0, 0.4678, 0.5149, 0.6376, 1.0, 0.4678, 0.5149, 0.6376, 1.0, 0.521, 0.5711, 0.7084, 1.0, 0.521, 0.5711, 0.7084, 1.0, 0.521, 0.5711, 0.7084, 1.0, 0.521, 0.5711, 0.7084, 1.0, 0.5711, 0.6308, 0.7913, 1.0, 0.5711, 0.6308, 0.7913, 1.0, 0.5711, 0.6308, 0.7913, 1.0, 0.5711, 0.6308, 0.7913, 1.0, 0.6172, 0.6795, 0.8469, 1.0, 0.6172, 0.6795, 0.8469, 1.0, 0.6172, 0.6795, 0.8469, 1.0, 0.6172, 0.6795, 0.8469, 1.0, 0.7231, 0.7991, 1.0, 1.0, 0.7231, 0.7991, 1.0, 1.0, 0.7231, 0.7991, 1.0, 1.0, 0.7231, 0.7991, 1.0, 1.0, 0.6172, 0.6795, 0.8469, 1.0, 0.6172, 0.6795, 0.8469, 1.0, 0.6172, 0.6795, 0.8469, 1.0, 0.6172, 0.6795, 0.8469, 1.0, 0.5711, 0.6308, 0.7913, 1.0, 0.5711, 0.6308, 0.7913, 1.0, 0.5711, 0.6308, 0.7913, 1.0, 0.5711, 0.6308, 0.7913, 1.0, 0.521, 0.5711, 0.7084, 1.0, 0.521, 0.5711, 0.7084, 1.0, 0.521, 0.5711, 0.7084, 1.0, 0.521, 0.5711, 0.7084, 1.0, 0.4678, 0.5149, 0.6376, 1.0, 0.4678, 0.5149, 0.6376, 1.0, 0.4678, 0.5149, 0.6376, 1.0, 0.4678, 0.5149, 0.6376, 1.0, 0.4287, 0.4735, 0.5841, 1.0, 0.4287, 0.4735, 0.5841, 1.0, 0.4287, 0.4735, 0.5841, 1.0, 0.4287, 0.4735, 0.5841, 1.0, 0.3372, 0.3712, 0.4621, 1.0, 0.3372, 0.3712, 0.4621, 1.0, 0.3372, 0.3712, 0.4621, 1.0, 0.3372, 0.3712, 0.4621, 1.0, 0.2874, 0.3185, 0.3916, 1.0, 0.2874, 0.3185, 0.3916, 1.0, 0.2874, 0.3185, 0.3916, 1.0, 0.2874, 0.3185, 0.3916, 1.0, 0.2462, 0.2664, 0.3325, 1.0, 0.2462, 0.2664, 0.3325, 1.0, 0.2462, 0.2664, 0.3325, 1.0, 0.2462, 0.2664, 0.3325, 1.0, 0.2874, 0.3185, 0.3916, 1.0, 0.2874, 0.3185, 0.3916, 1.0, 0.2874, 0.3185, 0.3916, 1.0, 0.2874, 0.3185, 0.3916, 1.0, 0.3372, 0.3712, 0.4621, 1.0, 0.3372, 0.3712, 0.4621, 1.0, 0.3372, 0.3712, 0.4621, 1.0, 0.3372, 0.3712, 0.4621, 1.0, 0.4287, 0.4735, 0.5841, 1.0, 0.4287, 0.4735, 0.5841, 1.0, 0.4287, 0.4735, 0.5841, 1.0, 0.4287, 0.4735, 0.5841, 1.0, 0.4678, 0.5149, 0.6376, 1.0, 0.4678, 0.5149, 0.6376, 1.0, 0.4678, 0.5149, 0.6376, 1.0, 0.4678, 0.5149, 0.6376, 1.0, 0.521, 0.5711, 0.7084, 1.0, 0.521, 0.5711, 0.7084, 1.0, 0.521, 0.5711, 0.7084, 1.0, 0.521, 0.5711, 0.7084, 1.0, 0.5711, 0.6308, 0.7913, 1.0, 0.5711, 0.6308, 0.7913, 1.0, 0.5711, 0.6308, 0.7913, 1.0, 0.5711, 0.6308, 0.7913, 1.0, 0.6172, 0.6795, 0.8469, 1.0, 0.6172, 0.6795, 0.8469, 1.0, 0.6172, 0.6795, 0.8469, 1.0, 0.6172, 0.6795, 0.8469, 1.0, 0.7231, 0.7991, 1.0, 1.0, 0.7231, 0.7991, 1.0, 1.0, 0.7231, 0.7991, 1.0, 1.0, 0.7231, 0.7991, 1.0, 1.0, 0.6172, 0.6795, 0.8469, 1.0, 0.6172, 0.6795, 0.8469, 1.0, 0.6172, 0.6795, 0.8469, 1.0, 0.6172, 0.6795, 0.8469, 1.0, 0.5711, 0.6308, 0.7913, 1.0, 0.5711, 0.6308, 0.7913, 1.0, 0.5711, 0.6308, 0.7913, 1.0, 0.5711, 0.6308, 0.7913, 1.0, 0.521, 0.5711, 0.7084, 1.0, 0.521, 0.5711, 0.7084, 1.0, 0.521, 0.5711, 0.7084, 1.0, 0.521, 0.5711, 0.7084, 1.0, 0.4678, 0.5149, 0.6376, 1.0, 0.4678, 0.5149, 0.6376, 1.0, 0.4678, 0.5149, 0.6376, 1.0, 0.4678, 0.5149, 0.6376, 1.0, 0.4287, 0.4735, 0.5841, 1.0, 0.4287, 0.4735, 0.5841, 1.0, 0.4287, 0.4735, 0.5841, 1.0, 0.4287, 0.4735, 0.5841, 1.0, 0.3372, 0.3712, 0.4621, 1.0, 0.3372, 0.3712, 0.4621, 1.0, 0.3372, 0.3712, 0.4621, 1.0, 0.3372, 0.3712, 0.4621, 1.0, 0.2874, 0.3185, 0.3916, 1.0, 0.2874, 0.3185, 0.3916, 1.0, 0.2874, 0.3185, 0.3916, 1.0, 0.2874, 0.3185, 0.3916, 1.0, 0.2462, 0.2664, 0.3325, 1.0, 0.2462, 0.2664, 0.3325, 1.0, 0.2462, 0.2664, 0.3325, 1.0, 0.2462, 0.2664, 0.3325, 1.0, 0.2874, 0.3185, 0.3916, 1.0, 0.2874, 0.3185, 0.3916, 1.0, 0.2874, 0.3185, 0.3916, 1.0, 0.2874, 0.3185, 0.3916, 1.0, 0.3372, 0.3712, 0.4621, 1.0, 0.3372, 0.3712, 0.4621, 1.0, 0.3372, 0.3712, 0.4621, 1.0, 0.3372, 0.3712, 0.4621, 1.0, 0.4287, 0.4735, 0.5841, 1.0, 0.4287, 0.4735, 0.5841, 1.0, 0.4287, 0.4735, 0.5841, 1.0, 0.4287, 0.4735, 0.5841, 1.0, 0.4678, 0.5149, 0.6376, 1.0, 0.4678, 0.5149, 0.6376, 1.0, 0.4678, 0.5149, 0.6376, 1.0, 0.4678, 0.5149, 0.6376, 1.0, 0.521, 0.5711, 0.7084, 1.0, 0.521, 0.5711, 0.7084, 1.0, 0.521, 0.5711, 0.7084, 1.0, 0.521, 0.5711, 0.7084, 1.0, 0.5711, 0.6308, 0.7913, 1.0, 0.5711, 0.6308, 0.7913, 1.0, 0.5711, 0.6308, 0.7913, 1.0, 0.5711, 0.6308, 0.7913, 1.0, 0.6172, 0.6795, 0.8469, 1.0, 0.6172, 0.6795, 0.8469, 1.0, 0.6172, 0.6795, 0.8469, 1.0, 0.6172, 0.6795, 0.8469, 1.0, 0.7231, 0.7991, 1.0, 1.0, 0.7231, 0.7991, 1.0, 1.0, 0.7231, 0.7991, 1.0, 1.0, 0.7231, 0.7991, 1.0, 1.0, 0.6172, 0.6795, 0.8469, 1.0, 0.6172, 0.6795, 0.8469, 1.0, 0.6172, 0.6795, 0.8469, 1.0, 0.6172, 0.6795, 0.8469, 1.0, 0.5711, 0.6308, 0.7913, 1.0, 0.5711, 0.6308, 0.7913, 1.0, 0.5711, 0.6308, 0.7913, 1.0, 0.5711, 0.6308, 0.7913, 1.0, 0.521, 0.5711, 0.7084, 1.0, 0.521, 0.5711, 0.7084, 1.0, 0.521, 0.5711, 0.7084, 1.0, 0.521, 0.5711, 0.7084, 1.0, 0.4678, 0.5149, 0.6376, 1.0, 0.4678, 0.5149, 0.6376, 1.0, 0.4678, 0.5149, 0.6376, 1.0, 0.4678, 0.5149, 0.6376, 1.0, 0.4287, 0.4735, 0.5841, 1.0, 0.4287, 0.4735, 0.5841, 1.0, 0.4287, 0.4735, 0.5841, 1.0, 0.4287, 0.4735, 0.5841, 1.0, 0.3372, 0.3712, 0.4621, 1.0, 0.3372, 0.3712, 0.4621, 1.0, 0.3372, 0.3712, 0.4621, 1.0, 0.3372, 0.3712, 0.4621, 1.0, 0.2874, 0.3185, 0.3916, 1.0, 0.2874, 0.3185, 0.3916, 1.0, 0.2874, 0.3185, 0.3916, 1.0, 0.2874, 0.3185, 0.3916, 1.0, 1.0, 1.0, 1.0, 1.0, 1.0, 1.0, 1.0, 1.0, 1.0, 1.0, 1.0, 1.0, 1.0, 1.0, 1.0, 1.0, 1.0, 1.0, 1.0, 1.0, 1.0, 1.0, 1.0, 1.0, 1.0, 1.0, 1.0, 1.0, 1.0, 1.0, 1.0, 1.0, 0.3372, 0.3712, 0.4621, 1.0, 0.3372, 0.3712, 0.4621, 1.0, 0.3372, 0.3712, 0.4621, 1.0, 0.3372, 0.3712, 0.4621, 1.0, 0.4287, 0.4735, 0.5841, 1.0, 0.4287, 0.4735, 0.5841, 1.0, 0.4287, 0.4735, 0.5841, 1.0, 0.4287, 0.4735, 0.5841, 1.0, 0.4678, 0.5149, 0.6376, 1.0, 0.4678, 0.5149, 0.6376, 1.0, 0.4678, 0.5149, 0.6376, 1.0, 0.4678, 0.5149, 0.6376, 1.0, 0.521, 0.5711, 0.7084, 1.0, 0.521, 0.5711, 0.7084, 1.0, 0.521, 0.5711, 0.7084, 1.0, 0.521, 0.5711, 0.7084, 1.0, 0.5711, 0.6308, 0.7913, 1.0, 0.5711, 0.6308, 0.7913, 1.0, 0.5711, 0.6308, 0.7913, 1.0, 0.5711, 0.6308, 0.7913, 1.0, 0.6172, 0.6795, 0.8469, 1.0, 0.6172, 0.6795, 0.8469, 1.0, 0.6105, 0.6724, 0.8388, 1.0, 0.6105, 0.6724, 0.8388, 1.0, 0.7231, 0.7991, 1.0, 1.0, 0.7231, 0.7991, 1.0, 1.0, 0.7231, 0.7991, 1.0, 1.0, 0.7231, 0.7991, 1.0, 1.0, 0.6172, 0.6795, 0.8469, 1.0, 0.6172, 0.6795, 0.8469, 1.0, 0.6172, 0.6795, 0.8469, 1.0, 0.6172, 0.6795, 0.8469, 1.0, 0.5711, 0.6308, 0.7913, 1.0, 0.5711, 0.6308, 0.7913, 1.0, 0.5711, 0.6308, 0.7913, 1.0, 0.5711, 0.6308, 0.7913, 1.0, 0.521, 0.5711, 0.7084, 1.0, 0.521, 0.5711, 0.7084, 1.0, 0.521, 0.5711, 0.7084, 1.0, 0.521, 0.5711, 0.7084, 1.0, 0.4678, 0.5149, 0.6376, 1.0, 0.4678, 0.5149, 0.6376, 1.0, 0.4678, 0.5149, 0.6376, 1.0, 0.4678, 0.5149, 0.6376, 1.0, 0.4287, 0.4735, 0.5841, 1.0, 0.4287, 0.4735, 0.5841, 1.0, 0.4287, 0.4735, 0.5841, 1.0, 0.4287, 0.4735, 0.5841, 1.0, 0.3372, 0.3712, 0.4621, 1.0, 0.3372, 0.3712, 0.4621, 1.0, 0.3372, 0.3712, 0.4621, 1.0, 0.3372, 0.3712, 0.4621, 1.0, 1.0, 1.0, 1.0, 1.0, 1.0, 1.0, 1.0, 1.0, 1.0, 1.0, 1.0, 1.0, 1.0, 1.0, 1.0, 1.0, 1.0, 1.0, 1.0, 1.0, 1.0, 1.0, 1.0, 1.0, 1.0, 1.0, 1.0, 1.0, 1.0, 1.0, 1.0, 1.0, 1.0, 1.0, 1.0, 1.0, 1.0, 1.0, 1.0, 1.0, 1.0, 1.0, 1.0, 1.0, 1.0, 1.0, 1.0, 1.0, 1.0, 1.0, 1.0, 1.0, 1.0, 1.0, 1.0, 1.0, 1.0, 1.0, 1.0, 1.0, 1.0, 1.0, 1.0, 1.0, 0.4287, 0.4735, 0.5841, 1.0, 0.4287, 0.4735, 0.5841, 1.0, 0.4287, 0.4735, 0.5841, 1.0, 0.4287, 0.4735, 0.5841, 1.0, 0.4678, 0.5149, 0.6376, 1.0, 0.4678, 0.5149, 0.6376, 1.0, 0.4678, 0.5149, 0.6376, 1.0, 0.4678, 0.5149, 0.6376, 1.0, 0.521, 0.5711, 0.7084, 1.0, 0.521, 0.5711, 0.7084, 1.0, 0.521, 0.5711, 0.7084, 1.0, 0.521, 0.5711, 0.7084, 1.0, 0.5711, 0.6308, 0.7913, 1.0, 0.5711, 0.6308, 0.7913, 1.0, 0.5711, 0.6308, 0.7913, 1.0, 0.5711, 0.6308, 0.7913, 1.0, 0.6172, 0.6795, 0.8469, 1.0, 0.6172, 0.6795, 0.8469, 1.0, 0.6172, 0.6795, 0.8469, 1.0, 0.6105, 0.6724, 0.8388, 1.0, 0.7231, 0.7991, 1.0, 1.0, 0.7231, 0.7991, 1.0, 1.0, 0.7231, 0.7991, 1.0, 1.0, 0.7231, 0.7991, 1.0, 1.0, 0.6172, 0.6795, 0.8469, 1.0, 0.6172, 0.6795, 0.8469, 1.0, 0.6172, 0.6795, 0.8469, 1.0, 0.6172, 0.6795, 0.8469, 1.0, 0.5711, 0.6308, 0.7913, 1.0, 0.5711, 0.6308, 0.7913, 1.0, 0.5711, 0.6308, 0.7913, 1.0, 0.5711, 0.6308, 0.7913, 1.0, 0.521, 0.5711, 0.7084, 1.0, 0.521, 0.5711, 0.7084, 1.0, 0.521, 0.5711, 0.7084, 1.0, 0.521, 0.5711, 0.7084, 1.0, 0.4678, 0.5149, 0.6376, 1.0, 0.4678, 0.5149, 0.6376, 1.0, 0.4678, 0.5149, 0.6376, 1.0, 0.4678, 0.5149, 0.6376, 1.0, 0.4287, 0.4735, 0.5841, 1.0, 0.4287, 0.4735, 0.5841, 1.0, 0.4287, 0.4735, 0.5841, 1.0, 0.4287, 0.4735, 0.5841, 1.0, 0.3372, 0.3712, 0.4621, 1.0, 0.3372, 0.3712, 0.4621, 1.0, 0.3372, 0.3712, 0.4621, 1.0, 0.3372, 0.3712, 0.4621, 1.0, 1.0, 1.0, 1.0, 1.0, 1.0, 1.0, 1.0, 1.0, 1.0, 1.0, 1.0, 1.0, 1.0, 1.0, 1.0, 1.0, 1.0, 1.0, 1.0, 1.0, 1.0, 1.0, 1.0, 1.0, 1.0, 1.0, 1.0, 1.0, 1.0, 1.0, 1.0, 1.0, 1.0, 1.0, 1.0, 1.0, 1.0, 1.0, 1.0, 1.0, 1.0, 1.0, 1.0, 1.0, 1.0, 1.0, 1.0, 1.0, 1.0, 1.0, 1.0, 1.0, 1.0, 1.0, 1.0, 1.0, 1.0, 1.0, 1.0, 1.0, 1.0, 1.0, 1.0, 1.0, 0.4287, 0.4735, 0.5841, 1.0, 0.4287, 0.4735, 0.5841, 1.0, 0.4287, 0.4735, 0.5841, 1.0, 0.4287, 0.4735, 0.5841, 1.0, 0.4678, 0.5149, 0.6376, 1.0, 0.4678, 0.5149, 0.6376, 1.0, 0.4678, 0.5149, 0.6376, 1.0, 0.4678, 0.5149, 0.6376, 1.0, 0.521, 0.5711, 0.7084, 1.0, 0.521, 0.5711, 0.7084, 1.0, 0.521, 0.5711, 0.7084, 1.0, 0.521, 0.5711, 0.7084, 1.0, 0.5711, 0.6308, 0.7913, 1.0, 0.5711, 0.6308, 0.7913, 1.0, 0.5711, 0.6308, 0.7913, 1.0, 0.5711, 0.6308, 0.7913, 1.0, 0.6172, 0.6795, 0.8469, 1.0, 0.6172, 0.6795, 0.8469, 1.0, 0.6172, 0.6795, 0.8469, 1.0, 0.6172, 0.6795, 0.8469, 1.0, 0.7231, 0.7991, 1.0, 1.0, 0.7231, 0.7991, 1.0, 1.0, 0.7231, 0.7991, 1.0, 1.0, 0.7231, 0.7991, 1.0, 1.0, 0.6172, 0.6795, 0.8469, 1.0, 0.6172, 0.6795, 0.8469, 1.0, 0.6172, 0.6795, 0.8469, 1.0, 0.6172, 0.6795, 0.8469, 1.0, 0.5711, 0.6308, 0.7913, 1.0, 0.5711, 0.6308, 0.7913, 1.0, 0.5711, 0.6308, 0.7913, 1.0, 0.5711, 0.6308, 0.7913, 1.0, 0.521, 0.5711, 0.7084, 1.0, 0.521, 0.5711, 0.7084, 1.0, 0.521, 0.5711, 0.7084, 1.0, 0.521, 0.5711, 0.7084, 1.0, 0.4678, 0.5149, 0.6376, 1.0, 0.4678, 0.5149, 0.6376, 1.0, 0.4678, 0.5149, 0.6376, 1.0, 0.4678, 0.5149, 0.6376, 1.0, 0.4287, 0.4735, 0.5841, 1.0, 0.4287, 0.4735, 0.5841, 1.0, 0.4287, 0.4735, 0.5841, 1.0, 0.4287, 0.4735, 0.5841, 1.0, 0.3372, 0.3712, 0.4621, 1.0, 0.3372, 0.3712, 0.4621, 1.0, 0.3372, 0.3712, 0.4621, 1.0, 0.3372, 0.3712, 0.4621, 1.0, 1.0, 1.0, 1.0, 1.0, 1.0, 1.0, 1.0, 1.0, 1.0, 1.0, 1.0, 1.0, 1.0, 1.0, 1.0, 1.0, 1.0, 1.0, 1.0, 1.0, 1.0, 1.0, 1.0, 1.0, 1.0, 1.0, 1.0, 1.0, 1.0, 1.0, 1.0, 1.0, 1.0, 1.0, 1.0, 1.0, 1.0, 1.0, 1.0, 1.0, 1.0, 1.0, 1.0, 1.0, 1.0, 1.0, 1.0, 1.0, 1.0, 1.0, 1.0, 1.0, 1.0, 1.0, 1.0, 1.0, 1.0, 1.0, 1.0, 1.0, 1.0, 1.0, 1.0, 1.0, 0.4287, 0.4735, 0.5841, 1.0, 0.4287, 0.4735, 0.5841, 1.0, 0.4287, 0.4735, 0.5841, 1.0, 0.4287, 0.4735, 0.5841, 1.0, 0.4678, 0.5149, 0.6376, 1.0, 0.4678, 0.5149, 0.6376, 1.0, 0.4678, 0.5149, 0.6376, 1.0, 0.4678, 0.5149, 0.6376, 1.0, 0.521, 0.5711, 0.7084, 1.0, 0.521, 0.5711, 0.7084, 1.0, 0.521, 0.5711, 0.7084, 1.0, 0.521, 0.5711, 0.7084, 1.0, 0.5711, 0.6308, 0.7913, 1.0, 0.5711, 0.6308, 0.7913, 1.0, 0.5711, 0.6308, 0.7913, 1.0, 0.5711, 0.6308, 0.7913, 1.0, 0.6172, 0.6795, 0.8469, 1.0, 0.6172, 0.6795, 0.8469, 1.0, 0.6172, 0.6795, 0.8469, 1.0, 0.6172, 0.6795, 0.8469, 1.0, 0.7231, 0.7991, 1.0, 1.0, 0.7231, 0.7991, 1.0, 1.0, 0.7231, 0.7991, 1.0, 1.0, 0.7231, 0.7991, 1.0, 1.0, 0.6172, 0.6795, 0.8469, 1.0, 0.6172, 0.6795, 0.8469, 1.0, 0.6172, 0.6795, 0.8469, 1.0, 0.6172, 0.6795, 0.8469, 1.0, 0.5711, 0.6308, 0.7913, 1.0, 0.5711, 0.6308, 0.7913, 1.0, 0.5711, 0.6308, 0.7913, 1.0, 0.5711, 0.6308, 0.7913, 1.0, 0.521, 0.5711, 0.7084, 1.0, 0.521, 0.5711, 0.7084, 1.0, 0.521, 0.5711, 0.7084, 1.0, 0.521, 0.5711, 0.7084, 1.0, 0.4678, 0.5149, 0.6376, 1.0, 0.4678, 0.5149, 0.6376, 1.0, 0.4678, 0.5149, 0.6376, 1.0, 0.4678, 0.5149, 0.6376, 1.0, 0.4287, 0.4735, 0.5841, 1.0, 0.4287, 0.4735, 0.5841, 1.0, 0.4287, 0.4735, 0.5841, 1.0, 0.4287, 0.4735, 0.5841, 1.0, 0.3372, 0.3712, 0.4621, 1.0, 0.3372, 0.3712, 0.4621, 1.0, 0.3372, 0.3712, 0.4621, 1.0, 0.3372, 0.3712, 0.4621, 1.0, 0.2874, 0.3185, 0.3916, 1.0, 0.2874, 0.3185, 0.3916, 1.0, 0.2874, 0.3185, 0.3916, 1.0, 0.2874, 0.3185, 0.3916, 1.0, 0.2195, 0.2384, 0.2961, 1.0, 0.2195, 0.2384, 0.2961, 1.0, 0.2195, 0.2384, 0.2961, 1.0, 0.2195, 0.2384, 0.2961, 1.0, 0.2874, 0.3185, 0.3916, 1.0, 0.2874, 0.3185, 0.3916, 1.0, 0.2874, 0.3185, 0.3916, 1.0, 0.2874, 0.3185, 0.3916, 1.0, 0.3372, 0.3712, 0.4621, 1.0, 0.3372, 0.3712, 0.4621, 1.0, 0.3372, 0.3712, 0.4621, 1.0, 0.3372, 0.3712, 0.4621, 1.0, 0.4287, 0.4735, 0.5841, 1.0, 0.4287, 0.4735, 0.5841, 1.0, 0.4287, 0.4735, 0.5841, 1.0, 0.4287, 0.4735, 0.5841, 1.0, 0.4678, 0.5149, 0.6376, 1.0, 0.4678, 0.5149, 0.6376, 1.0, 0.4678, 0.5149, 0.6376, 1.0, 0.4678, 0.5149, 0.6376, 1.0, 0.521, 0.5711, 0.7084, 1.0, 0.521, 0.5711, 0.7084, 1.0, 0.521, 0.5711, 0.7084, 1.0, 0.521, 0.5711, 0.7084, 1.0, 0.5711, 0.6308, 0.7913, 1.0, 0.5711, 0.6308, 0.7913, 1.0, 0.5711, 0.6308, 0.7913, 1.0, 0.5711, 0.6308, 0.7913, 1.0, 0.6172, 0.6795, 0.8469, 1.0, 0.6172, 0.6795, 0.8469, 1.0, 0.6172, 0.6795, 0.8469, 1.0, 0.6172, 0.6795, 0.8469, 1.0, 0.7231, 0.7991, 1.0, 1.0, 0.7231, 0.7991, 1.0, 1.0, 0.7231, 0.7991, 1.0, 1.0, 0.7231, 0.7991, 1.0, 1.0, 0.6172, 0.6795, 0.8469, 1.0, 0.6172, 0.6795, 0.8469, 1.0, 0.6172, 0.6795, 0.8469, 1.0, 0.6172, 0.6795, 0.8469, 1.0, 0.5711, 0.6308, 0.7913, 1.0, 0.5711, 0.6308, 0.7913, 1.0, 0.5711, 0.6308, 0.7913, 1.0, 0.5711, 0.6308, 0.7913, 1.0, 0.521, 0.5711, 0.7084, 1.0, 0.521, 0.5711, 0.7084, 1.0, 0.521, 0.5711, 0.7084, 1.0, 0.521, 0.5711, 0.7084, 1.0, 0.4678, 0.5149, 0.6376, 1.0, 0.4678, 0.5149, 0.6376, 1.0, 0.4678, 0.5149, 0.6376, 1.0, 0.4678, 0.5149, 0.6376, 1.0, 0.4287, 0.4735, 0.5841, 1.0, 0.4287, 0.4735, 0.5841, 1.0, 0.4287, 0.4735, 0.5841, 1.0, 0.4287, 0.4735, 0.5841, 1.0, 0.3372, 0.3712, 0.4621, 1.0, 0.3372, 0.3712, 0.4621, 1.0, 0.3372, 0.3712, 0.4621, 1.0, 0.3372, 0.3712, 0.4621, 1.0, 0.2874, 0.3185, 0.3916, 1.0, 0.2874, 0.3185, 0.3916, 1.0, 0.2874, 0.3185, 0.3916, 1.0, 0.2874, 0.3185, 0.3916, 1.0, 0.2462, 0.2664, 0.3325, 1.0, 0.2462, 0.2664, 0.3325, 1.0, 0.2462, 0.2664, 0.3325, 1.0, 0.2462, 0.2664, 0.3325, 1.0, 0.2874, 0.3185, 0.3916, 1.0, 0.2874, 0.3185, 0.3916, 1.0, 0.2874, 0.3185, 0.3916, 1.0, 0.2874, 0.3185, 0.3916, 1.0, 0.3372, 0.3712, 0.4621, 1.0, 0.3372, 0.3712, 0.4621, 1.0, 0.3372, 0.3712, 0.4621, 1.0, 0.3372, 0.3712, 0.4621, 1.0, 0.4287, 0.4735, 0.5841, 1.0, 0.4287, 0.4735, 0.5841, 1.0, 0.4287, 0.4735, 0.5841, 1.0, 0.4287, 0.4735, 0.5841, 1.0, 0.4678, 0.5149, 0.6376, 1.0, 0.4678, 0.5149, 0.6376, 1.0, 0.4678, 0.5149, 0.6376, 1.0, 0.4678, 0.5149, 0.6376, 1.0, 0.521, 0.5711, 0.7084, 1.0, 0.521, 0.5711, 0.7084, 1.0, 0.521, 0.5711, 0.7084, 1.0, 0.521, 0.5711, 0.7084, 1.0, 0.5711, 0.6308, 0.7913, 1.0, 0.5711, 0.6308, 0.7913, 1.0, 0.5711, 0.6308, 0.7913, 1.0, 0.5711, 0.6308, 0.7913, 1.0, 0.6172, 0.6795, 0.8469, 1.0, 0.6172, 0.6795, 0.8469, 1.0, 0.6172, 0.6795, 0.8469, 1.0, 0.6172, 0.6795, 0.8469, 1.0, 0.7231, 0.7991, 1.0, 1.0, 0.7231, 0.7991, 1.0, 1.0, 0.7231, 0.7991, 1.0, 1.0, 0.7231, 0.7991, 1.0, 1.0, 0.6172, 0.6795, 0.8469, 1.0, 0.6172, 0.6795, 0.8469, 1.0, 0.6172, 0.6795, 0.8469, 1.0, 0.6172, 0.6795, 0.8469, 1.0, 0.5711, 0.6308, 0.7913, 1.0, 0.5711, 0.6308, 0.7913, 1.0, 0.5711, 0.6308, 0.7913, 1.0, 0.5711, 0.6308, 0.7913, 1.0, 0.521, 0.5711, 0.7084, 1.0, 0.521, 0.5711, 0.7084, 1.0, 0.521, 0.5711, 0.7084, 1.0, 0.521, 0.5711, 0.7084, 1.0, 0.4678, 0.5149, 0.6376, 1.0, 0.4678, 0.5149, 0.6376, 1.0, 0.4678, 0.5149, 0.6376, 1.0, 0.4678, 0.5149, 0.6376, 1.0, 0.4287, 0.4735, 0.5841, 1.0, 0.4287, 0.4735, 0.5841, 1.0, 0.4287, 0.4735, 0.5841, 1.0, 0.4287, 0.4735, 0.5841, 1.0, 0.3372, 0.3712, 0.4621, 1.0, 0.3372, 0.3712, 0.4621, 1.0, 0.3372, 0.3712, 0.4621, 1.0, 0.3372, 0.3712, 0.4621, 1.0, 0.2874, 0.3185, 0.3916, 1.0, 0.2874, 0.3185, 0.3916, 1.0, 0.2874, 0.3185, 0.3916, 1.0, 0.2874, 0.3185, 0.3916, 1.0, 0.2462, 0.2664, 0.3325, 1.0, 0.2462, 0.2664, 0.3325, 1.0, 0.2462, 0.2664, 0.3325, 1.0, 0.2462, 0.2664, 0.3325, 1.0, 0.2874, 0.3185, 0.3916, 1.0, 0.2874, 0.3185, 0.3916, 1.0, 0.2874, 0.3185, 0.3916, 1.0, 0.2874, 0.3185, 0.3916, 1.0, 0.3372, 0.3712, 0.4621, 1.0, 0.3372, 0.3712, 0.4621, 1.0, 0.3372, 0.3712, 0.4621, 1.0, 0.3372, 0.3712, 0.4621, 1.0, 0.4287, 0.4735, 0.5841, 1.0, 0.4287, 0.4735, 0.5841, 1.0, 0.4287, 0.4735, 0.5841, 1.0, 0.4287, 0.4735, 0.5841, 1.0, 0.4678, 0.5149, 0.6376, 1.0, 0.4678, 0.5149, 0.6376, 1.0, 0.4678, 0.5149, 0.6376, 1.0, 0.4678, 0.5149, 0.6376, 1.0, 0.4678, 0.5149, 0.6376, 1.0, 0.4678, 0.5149, 0.6376, 1.0, 0.4678, 0.5149, 0.6376, 1.0, 0.4678, 0.5149, 0.6376, 1.0, 0.521, 0.5711, 0.7084, 1.0, 0.521, 0.5711, 0.7084, 1.0, 0.521, 0.5711, 0.7084, 1.0, 0.521, 0.5711, 0.7084, 1.0, 0.5711, 0.6308, 0.7913, 1.0, 0.5711, 0.6308, 0.7913, 1.0, 0.5711, 0.6308, 0.7913, 1.0, 0.5711, 0.6308, 0.7913, 1.0, 0.6172, 0.6795, 0.8469, 1.0, 0.6172, 0.6795, 0.8469, 1.0, 0.6172, 0.6795, 0.8469, 1.0, 0.6172, 0.6795, 0.8469, 1.0, 0.7231, 0.7991, 1.0, 1.0, 0.7231, 0.7991, 1.0, 1.0, 0.7231, 0.7991, 1.0, 1.0, 0.7231, 0.7991, 1.0, 1.0, 0.6172, 0.6795, 0.8469, 1.0, 0.6172, 0.6795, 0.8469, 1.0, 0.6172, 0.6795, 0.8469, 1.0, 0.6172, 0.6795, 0.8469, 1.0, 0.5711, 0.6308, 0.7913, 1.0, 0.5711, 0.6308, 0.7913, 1.0, 0.5711, 0.6308, 0.7913, 1.0, 0.5711, 0.6308, 0.7913, 1.0, 0.521, 0.5711, 0.7084, 1.0, 0.521, 0.5711, 0.7084, 1.0, 0.521, 0.5711, 0.7084, 1.0, 0.521, 0.5711, 0.7084, 1.0, 0.4678, 0.5149, 0.6376, 1.0, 0.4678, 0.5149, 0.6376, 1.0, 0.4678, 0.5149, 0.6376, 1.0, 0.4678, 0.5149, 0.6376, 1.0, 0.4287, 0.4735, 0.5841, 1.0, 0.4287, 0.4735, 0.5841, 1.0, 0.4287, 0.4735, 0.5841, 1.0, 0.4287, 0.4735, 0.5841, 1.0, 0.3372, 0.3712, 0.4621, 1.0, 0.3372, 0.3712, 0.4621, 1.0, 0.3372, 0.3712, 0.4621, 1.0, 0.3372, 0.3712, 0.4621, 1.0, 0.2874, 0.3185, 0.3916, 1.0, 0.2874, 0.3185, 0.3916, 1.0, 0.2874, 0.3185, 0.3916, 1.0, 0.2874, 0.3185, 0.3916, 1.0, 0.2462, 0.2664, 0.3325, 1.0, 0.2462, 0.2664, 0.3325, 1.0, 0.2462, 0.2664, 0.3325, 1.0, 0.2462, 0.2664, 0.3325, 1.0, 0.2874, 0.3185, 0.3916, 1.0, 0.2874, 0.3185, 0.3916, 1.0, 0.2874, 0.3185, 0.3916, 1.0, 0.2874, 0.3185, 0.3916, 1.0, 0.3372, 0.3712, 0.4621, 1.0, 0.3372, 0.3712, 0.4621, 1.0, 0.3372, 0.3712, 0.4621, 1.0, 0.3372, 0.3712, 0.4621, 1.0, 0.4287, 0.4735, 0.5841, 1.0, 0.4287, 0.4735, 0.5841, 1.0, 0.4287, 0.4735, 0.5841, 1.0, 0.4287, 0.4735, 0.5841, 1.0, 0.4678, 0.5149, 0.6376, 1.0, 0.4678, 0.5149, 0.6376, 1.0, 0.4678, 0.5149, 0.6376, 1.0, 0.4678, 0.5149, 0.6376, 1.0, 0.521, 0.5711, 0.7084, 1.0, 0.521, 0.5711, 0.7084, 1.0, 0.521, 0.5711, 0.7084, 1.0, 0.521, 0.5711, 0.7084, 1.0, 0.5711, 0.6308, 0.7913, 1.0, 0.5711, 0.6308, 0.7913, 1.0, 0.5711, 0.6308, 0.7913, 1.0, 0.5711, 0.6308, 0.7913, 1.0, 0.6172, 0.6795, 0.8469, 1.0, 0.6172, 0.6795, 0.8469, 1.0, 0.6172, 0.6795, 0.8469, 1.0, 0.6172, 0.6795, 0.8469, 1.0, 0.7231, 0.7991, 1.0, 1.0, 0.7231, 0.7991, 1.0, 1.0, 0.7231, 0.7991, 1.0, 1.0, 0.7231, 0.7991, 1.0, 1.0, 0.6172, 0.6795, 0.8469, 1.0, 0.6172, 0.6795, 0.8469, 1.0, 0.6172, 0.6795, 0.8469, 1.0, 0.6172, 0.6795, 0.8469, 1.0, 0.5711, 0.6308, 0.7913, 1.0, 0.5711, 0.6308, 0.7913, 1.0, 0.5711, 0.6308, 0.7913, 1.0, 0.5711, 0.6308, 0.7913, 1.0, 0.521, 0.5711, 0.7084, 1.0, 0.521, 0.5711, 0.7084, 1.0, 0.521, 0.5711, 0.7084, 1.0, 0.521, 0.5711, 0.7084, 1.0, 0.4678, 0.5149, 0.6376, 1.0, 0.4678, 0.5149, 0.6376, 1.0, 0.4678, 0.5149, 0.6376, 1.0, 0.4678, 0.5149, 0.6376, 1.0, 0.4287, 0.4735, 0.5841, 1.0, 0.4287, 0.4735, 0.5841, 1.0, 0.4287, 0.4735, 0.5841, 1.0, 0.4287, 0.4735, 0.5841, 1.0, 0.3372, 0.3712, 0.4621, 1.0, 0.3372, 0.3712, 0.4621, 1.0, 0.3372, 0.3712, 0.4621, 1.0, 0.3372, 0.3712, 0.4621, 1.0, 0.2874, 0.3185, 0.3916, 1.0, 0.2874, 0.3185, 0.3916, 1.0, 0.2874, 0.3185, 0.3916, 1.0, 0.2874, 0.3185, 0.3916, 1.0, 0.2462, 0.2664, 0.3325, 1.0, 0.2462, 0.2664, 0.3325, 1.0, 0.2462, 0.2664, 0.3325, 1.0, 0.2462, 0.2664, 0.3325, 1.0, 0.2874, 0.3185, 0.3916, 1.0, 0.2874, 0.3185, 0.3916, 1.0, 0.2874, 0.3185, 0.3916, 1.0, 0.2874, 0.3185, 0.3916, 1.0, 0.3372, 0.3712, 0.4621, 1.0, 0.3372, 0.3712, 0.4621, 1.0, 0.3372, 0.3712, 0.4621, 1.0, 0.3372, 0.3712, 0.4621, 1.0, 0.4287, 0.4735, 0.5841, 1.0, 0.4287, 0.4735, 0.5841, 1.0, 0.4287, 0.4735, 0.5841, 1.0, 0.4287, 0.4735, 0.5841, 1.0, 0.4678, 0.5149, 0.6376, 1.0, 0.4678, 0.5149, 0.6376, 1.0, 0.4678, 0.5149, 0.6376, 1.0, 0.4678, 0.5149, 0.6376, 1.0, 0.521, 0.5711, 0.7084, 1.0, 0.521, 0.5711, 0.7084, 1.0, 0.521, 0.5711, 0.7084, 1.0, 0.521, 0.5711, 0.7084, 1.0, 0.5711, 0.6308, 0.7913, 1.0, 0.5711, 0.6308, 0.7913, 1.0, 0.5711, 0.6308, 0.7913, 1.0, 0.5711, 0.6308, 0.7913, 1.0, 0.6172, 0.6795, 0.8469, 1.0, 0.6172, 0.6795, 0.8469, 1.0, 0.6172, 0.6795, 0.8469, 1.0, 0.6172, 0.6795, 0.8469, 1.0, 0.7231, 0.7991, 1.0, 1.0, 0.7231, 0.7991, 1.0, 1.0, 0.7231, 0.7991, 1.0, 1.0, 0.7231, 0.7991, 1.0, 1.0, 0.6172, 0.6795, 0.8469, 1.0, 0.6172, 0.6795, 0.8469, 1.0, 0.6172, 0.6795, 0.8469, 1.0, 0.6172, 0.6795, 0.8469, 1.0, 0.5711, 0.6308, 0.7913, 1.0, 0.5711, 0.6308, 0.7913, 1.0, 0.5711, 0.6308, 0.7913, 1.0, 0.5711, 0.6308, 0.7913, 1.0, 0.521, 0.5711, 0.7084, 1.0, 0.521, 0.5711, 0.7084, 1.0, 0.521, 0.5711, 0.7084, 1.0, 0.521, 0.5711, 0.7084, 1.0, 0.4678, 0.5149, 0.6376, 1.0, 0.4678, 0.5149, 0.6376, 1.0, 0.4678, 0.5149, 0.6376, 1.0, 0.4678, 0.5149, 0.6376, 1.0, 0.4287, 0.4735, 0.5841, 1.0, 0.4287, 0.4735, 0.5841, 1.0, 0.4287, 0.4735, 0.5841, 1.0, 0.4287, 0.4735, 0.5841, 1.0, 0.3372, 0.3712, 0.4621, 1.0, 0.3372, 0.3712, 0.4621, 1.0, 0.3372, 0.3712, 0.4621, 1.0, 0.3372, 0.3712, 0.4621, 1.0, 0.2874, 0.3185, 0.3916, 1.0, 0.2874, 0.3185, 0.3916, 1.0, 0.2874, 0.3185, 0.3916, 1.0, 0.2874, 0.3185, 0.3916, 1.0, 0.2462, 0.2664, 0.3325, 1.0, 0.2462, 0.2664, 0.3325, 1.0, 0.2462, 0.2664, 0.3325, 1.0, 0.2462, 0.2664, 0.3325, 1.0, 0.2874, 0.3185, 0.3916, 1.0, 0.2874, 0.3185, 0.3916, 1.0, 0.2874, 0.3185, 0.3916, 1.0, 0.2874, 0.3185, 0.3916, 1.0, 0.3372, 0.3712, 0.4621, 1.0, 0.3372, 0.3712, 0.4621, 1.0, 0.3372, 0.3712, 0.4621, 1.0, 0.3372, 0.3712, 0.4621, 1.0, 0.4287, 0.4735, 0.5841, 1.0, 0.4287, 0.4735, 0.5841, 1.0, 0.4287, 0.4735, 0.5841, 1.0, 0.4287, 0.4735, 0.5841, 1.0, 0.4678, 0.5149, 0.6376, 1.0, 0.4678, 0.5149, 0.6376, 1.0, 0.4678, 0.5149, 0.6376, 1.0, 0.4678, 0.5149, 0.6376, 1.0, 0.521, 0.5711, 0.7084, 1.0, 0.521, 0.5711, 0.7084, 1.0, 0.521, 0.5711, 0.7084, 1.0, 0.521, 0.5711, 0.7084, 1.0, 0.5711, 0.6308, 0.7913, 1.0, 0.5711, 0.6308, 0.7913, 1.0, 0.5711, 0.6308, 0.7913, 1.0, 0.5711, 0.6308, 0.7913, 1.0, 0.6172, 0.6795, 0.8469, 1.0, 0.6172, 0.6795, 0.8469, 1.0, 0.6172, 0.6795, 0.8469, 1.0, 0.6172, 0.6795, 0.8469, 1.0, 0.7231, 0.7991, 1.0, 1.0, 0.7231, 0.7991, 1.0, 1.0, 0.7231, 0.7991, 1.0, 1.0, 0.7231, 0.7991, 1.0, 1.0, 0.6172, 0.6795, 0.8469, 1.0, 0.6172, 0.6795, 0.8469, 1.0, 0.6172, 0.6795, 0.8469, 1.0, 0.6172, 0.6795, 0.8469, 1.0, 0.5711, 0.6308, 0.7913, 1.0, 0.5711, 0.6308, 0.7913, 1.0, 0.5711, 0.6308, 0.7913, 1.0, 0.5711, 0.6308, 0.7913, 1.0, 0.521, 0.5711, 0.7084, 1.0, 0.521, 0.5711, 0.7084, 1.0, 0.521, 0.5711, 0.7084, 1.0, 0.521, 0.5711, 0.7084, 1.0, 0.4678, 0.5149, 0.6376, 1.0, 0.4678, 0.5149, 0.6376, 1.0, 0.4678, 0.5149, 0.6376, 1.0, 0.4678, 0.5149, 0.6376, 1.0, 0.4287, 0.4735, 0.5841, 1.0, 0.4287, 0.4735, 0.5841, 1.0, 0.4287, 0.4735, 0.5841, 1.0, 0.4287, 0.4735, 0.5841, 1.0, 0.3372, 0.3712, 0.4621, 1.0, 0.3372, 0.3712, 0.4621, 1.0, 0.3372, 0.3712, 0.4621, 1.0, 0.3372, 0.3712, 0.4621, 1.0, 0.2874, 0.3185, 0.3916, 1.0, 0.2874, 0.3185, 0.3916, 1.0, 0.2874, 0.3185, 0.3916, 1.0, 0.2874, 0.3185, 0.3916, 1.0, 0.2462, 0.2664, 0.3325, 1.0, 0.2462, 0.2664, 0.3325, 1.0, 0.2462, 0.2664, 0.3325, 1.0, 0.2462, 0.2664, 0.3325, 1.0, 0.2874, 0.3185, 0.3916, 1.0, 0.2874, 0.3185, 0.3916, 1.0, 0.2874, 0.3185, 0.3916, 1.0, 0.2874, 0.3185, 0.3916, 1.0, 0.3372, 0.3712, 0.4621, 1.0, 0.3372, 0.3712, 0.4621, 1.0, 0.3372, 0.3712, 0.4621, 1.0, 0.3372, 0.3712, 0.4621, 1.0, 0.4287, 0.4735, 0.5841, 1.0, 0.4287, 0.4735, 0.5841, 1.0, 0.4287, 0.4735, 0.5841, 1.0, 0.4287, 0.4735, 0.5841, 1.0, 0.4678, 0.5149, 0.6376, 1.0, 0.4678, 0.5149, 0.6376, 1.0, 0.4678, 0.5149, 0.6376, 1.0, 0.4678, 0.5149, 0.6376, 1.0, 0.521, 0.5711, 0.7084, 1.0, 0.521, 0.5711, 0.7084, 1.0, 0.521, 0.5711, 0.7084, 1.0, 0.521, 0.5711, 0.7084, 1.0, 0.5711, 0.6308, 0.7913, 1.0, 0.5711, 0.6308, 0.7913, 1.0, 0.5711, 0.6308, 0.7913, 1.0, 0.5711, 0.6308, 0.7913, 1.0, 0.6172, 0.6795, 0.8469, 1.0, 0.6172, 0.6795, 0.8469, 1.0, 0.6172, 0.6795, 0.8469, 1.0, 0.6172, 0.6795, 0.8469, 1.0, 0.7231, 0.7991, 1.0, 1.0, 0.7231, 0.7991, 1.0, 1.0, 0.7231, 0.7991, 1.0, 1.0, 0.7231, 0.7991, 1.0, 1.0, 0.6172, 0.6795, 0.8469, 1.0, 0.6172, 0.6795, 0.8469, 1.0, 0.6172, 0.6795, 0.8469, 1.0, 0.6172, 0.6795, 0.8469, 1.0, 0.5711, 0.6308, 0.7913, 1.0, 0.5711, 0.6308, 0.7913, 1.0, 0.5711, 0.6308, 0.7913, 1.0, 0.5711, 0.6308, 0.7913, 1.0, 0.521, 0.5711, 0.7084, 1.0, 0.521, 0.5711, 0.7084, 1.0, 0.521, 0.5711, 0.7084, 1.0, 0.521, 0.5711, 0.7084, 1.0, 0.4678, 0.5149, 0.6376, 1.0, 0.4678, 0.5149, 0.6376, 1.0, 0.4678, 0.5149, 0.6376, 1.0, 0.4678, 0.5149, 0.6376, 1.0, 0.4287, 0.4735, 0.5841, 1.0, 0.4287, 0.4735, 0.5841, 1.0, 0.4287, 0.4735, 0.5841, 1.0, 0.4287, 0.4735, 0.5841, 1.0, 0.3372, 0.3712, 0.4621, 1.0, 0.3372, 0.3712, 0.4621, 1.0, 0.3372, 0.3712, 0.4621, 1.0, 0.3372, 0.3712, 0.4621, 1.0, 0.2874, 0.3185, 0.3916, 1.0, 0.2874, 0.3185, 0.3916, 1.0, 0.2874, 0.3185, 0.3916, 1.0, 0.2874, 0.3185, 0.3916, 1.0, 0.2195, 0.2384, 0.2961, 1.0, 0.2195, 0.2384, 0.2961, 1.0, 0.2195, 0.2384, 0.2961, 1.0, 0.2195, 0.2384, 0.2961, 1.0, 0.3372, 0.3712, 0.4621, 1.0, 0.3372, 0.3712, 0.4621, 1.0, 0.3372, 0.3712, 0.4621, 1.0, 0.3372, 0.3712, 0.4621, 1.0, 0.3372, 0.3712, 0.4621, 1.0, 0.3372, 0.3712, 0.4621, 1.0, 0.3372, 0.3712, 0.4621, 1.0, 0.3372, 0.3712, 0.4621, 1.0, 0.4287, 0.4735, 0.5841, 1.0, 0.4287, 0.4735, 0.5841, 1.0, 0.4287, 0.4735, 0.5841, 1.0, 0.4287, 0.4735, 0.5841, 1.0, 0.4678, 0.5149, 0.6376, 1.0, 0.4678, 0.5149, 0.6376, 1.0, 0.4678, 0.5149, 0.6376, 1.0, 0.4678, 0.5149, 0.6376, 1.0, 0.521, 0.5711, 0.7084, 1.0, 0.521, 0.5711, 0.7084, 1.0, 0.521, 0.5711, 0.7084, 1.0, 0.521, 0.5711, 0.7084, 1.0, 0.5711, 0.6308, 0.7913, 1.0, 0.5711, 0.6308, 0.7913, 1.0, 0.5711, 0.6308, 0.7913, 1.0, 0.5711, 0.6308, 0.7913, 1.0, 0.6172, 0.6795, 0.8469, 1.0, 0.6172, 0.6795, 0.8469, 1.0, 0.6172, 0.6795, 0.8469, 1.0, 0.6172, 0.6795, 0.8469, 1.0, 0.7231, 0.7991, 1.0, 1.0, 0.7231, 0.7991, 1.0, 1.0, 0.7231, 0.7991, 1.0, 1.0, 0.7231, 0.7991, 1.0, 1.0, 0.6172, 0.6795, 0.8469, 1.0, 0.6172, 0.6795, 0.8469, 1.0, 0.6172, 0.6795, 0.8469, 1.0, 0.6172, 0.6795, 0.8469, 1.0, 0.5711, 0.6308, 0.7913, 1.0, 0.5711, 0.6308, 0.7913, 1.0, 0.5711, 0.6308, 0.7913, 1.0, 0.5711, 0.6308, 0.7913, 1.0, 0.521, 0.5711, 0.7084, 1.0, 0.521, 0.5711, 0.7084, 1.0, 0.521, 0.5711, 0.7084, 1.0, 0.521, 0.5711, 0.7084, 1.0, 0.4678, 0.5149, 0.6376, 1.0, 0.4678, 0.5149, 0.6376, 1.0, 0.4678, 0.5149, 0.6376, 1.0, 0.4678, 0.5149, 0.6376, 1.0, 0.4287, 0.4735, 0.5841, 1.0, 0.4287, 0.4735, 0.5841, 1.0, 0.4287, 0.4735, 0.5841, 1.0, 0.4287, 0.4735, 0.5841, 1.0, 1.0, 1.0, 1.0, 1.0, 1.0, 1.0, 1.0, 1.0, 1.0, 1.0, 1.0, 1.0, 1.0, 1.0, 1.0, 1.0, 1.0, 1.0, 1.0, 1.0, 1.0, 1.0, 1.0, 1.0, 1.0, 1.0, 1.0, 1.0, 1.0, 1.0, 1.0, 1.0, 1.0, 1.0, 1.0, 1.0, 1.0, 1.0, 1.0, 1.0, 1.0, 1.0, 1.0, 1.0, 1.0, 1.0, 1.0, 1.0, 1.0, 1.0, 1.0, 1.0, 1.0, 1.0, 1.0, 1.0, 1.0, 1.0, 1.0, 1.0, 1.0, 1.0, 1.0, 1.0, 0.3372, 0.3712, 0.4621, 1.0, 0.3372, 0.3712, 0.4621, 1.0, 0.3372, 0.3712, 0.4621, 1.0, 0.3372, 0.3712, 0.4621, 1.0, 0.4287, 0.4735, 0.5841, 1.0, 0.4287, 0.4735, 0.5841, 1.0, 0.4287, 0.4735, 0.5841, 1.0, 0.4287, 0.4735, 0.5841, 1.0, 0.4678, 0.5149, 0.6376, 1.0, 0.4678, 0.5149, 0.6376, 1.0, 0.4678, 0.5149, 0.6376, 1.0, 0.4678, 0.5149, 0.6376, 1.0, 0.521, 0.5711, 0.7084, 1.0, 0.521, 0.5711, 0.7084, 1.0, 0.521, 0.5711, 0.7084, 1.0, 0.521, 0.5711, 0.7084, 1.0, 0.5711, 0.6308, 0.7913, 1.0, 0.5711, 0.6308, 0.7913, 1.0, 0.5711, 0.6308, 0.7913, 1.0, 0.5711, 0.6308, 0.7913, 1.0, 0.6172, 0.6795, 0.8469, 1.0, 0.6172, 0.6795, 0.8469, 1.0, 0.6172, 0.6795, 0.8469, 1.0, 0.6172, 0.6795, 0.8469, 1.0, 0.7231, 0.7991, 1.0, 1.0, 0.7231, 0.7991, 1.0, 1.0, 0.7231, 0.7991, 1.0, 1.0, 0.7231, 0.7991, 1.0, 1.0, 0.6172, 0.6795, 0.8469, 1.0, 0.6172, 0.6795, 0.8469, 1.0, 0.6172, 0.6795, 0.8469, 1.0, 0.6172, 0.6795, 0.8469, 1.0, 0.5711, 0.6308, 0.7913, 1.0, 0.5711, 0.6308, 0.7913, 1.0, 0.5711, 0.6308, 0.7913, 1.0, 0.5711, 0.6308, 0.7913, 1.0, 0.521, 0.5711, 0.7084, 1.0, 0.521, 0.5711, 0.7084, 1.0, 0.521, 0.5711, 0.7084, 1.0, 0.521, 0.5711, 0.7084, 1.0, 0.4678, 0.5149, 0.6376, 1.0, 0.4678, 0.5149, 0.6376, 1.0, 0.4678, 0.5149, 0.6376, 1.0, 0.4678, 0.5149, 0.6376, 1.0, 0.4287, 0.4735, 0.5841, 1.0, 0.4287, 0.4735, 0.5841, 1.0, 0.4287, 0.4735, 0.5841, 1.0, 0.4287, 0.4735, 0.5841, 1.0, 1.0, 1.0, 1.0, 1.0, 1.0, 1.0, 1.0, 1.0, 1.0, 1.0, 1.0, 1.0, 1.0, 1.0, 1.0, 1.0, 1.0, 1.0, 1.0, 1.0, 1.0, 1.0, 1.0, 1.0, 1.0, 1.0, 1.0, 1.0, 1.0, 1.0, 1.0, 1.0, 1.0, 1.0, 1.0, 1.0, 1.0, 1.0, 1.0, 1.0, 1.0, 1.0, 1.0, 1.0, 1.0, 1.0, 1.0, 1.0, 1.0, 1.0, 1.0, 1.0, 1.0, 1.0, 1.0, 1.0, 1.0, 1.0, 1.0, 1.0, 1.0, 1.0, 1.0, 1.0, 0.3372, 0.3712, 0.4621, 1.0, 0.3372, 0.3712, 0.4621, 1.0, 0.3372, 0.3712, 0.4621, 1.0, 0.3372, 0.3712, 0.4621, 1.0, 0.4287, 0.4735, 0.5841, 1.0, 0.4287, 0.4735, 0.5841, 1.0, 0.4287, 0.4735, 0.5841, 1.0, 0.4287, 0.4735, 0.5841, 1.0, 0.4678, 0.5149, 0.6376, 1.0, 0.4678, 0.5149, 0.6376, 1.0, 0.4678, 0.5149, 0.6376, 1.0, 0.4678, 0.5149, 0.6376, 1.0, 0.521, 0.5711, 0.7084, 1.0, 0.521, 0.5711, 0.7084, 1.0, 0.521, 0.5711, 0.7084, 1.0, 0.521, 0.5711, 0.7084, 1.0, 0.5711, 0.6308, 0.7913, 1.0, 0.5711, 0.6308, 0.7913, 1.0, 0.5711, 0.6308, 0.7913, 1.0, 0.5711, 0.6308, 0.7913, 1.0, 0.6172, 0.6795, 0.8469, 1.0, 0.6172, 0.6795, 0.8469, 1.0, 0.6172, 0.6795, 0.8469, 1.0, 0.6172, 0.6795, 0.8469, 1.0, 0.7231, 0.7991, 1.0, 1.0, 0.7231, 0.7991, 1.0, 1.0, 0.7231, 0.7991, 1.0, 1.0, 0.7231, 0.7991, 1.0, 1.0, 0.6172, 0.6795, 0.8469, 1.0, 0.6172, 0.6795, 0.8469, 1.0, 0.6172, 0.6795, 0.8469, 1.0, 0.6172, 0.6795, 0.8469, 1.0, 0.5711, 0.6308, 0.7913, 1.0, 0.5711, 0.6308, 0.7913, 1.0, 0.5711, 0.6308, 0.7913, 1.0, 0.5711, 0.6308, 0.7913, 1.0, 0.521, 0.5711, 0.7084, 1.0, 0.521, 0.5711, 0.7084, 1.0, 0.521, 0.5711, 0.7084, 1.0, 0.521, 0.5711, 0.7084, 1.0, 0.4678, 0.5149, 0.6376, 1.0, 0.4678, 0.5149, 0.6376, 1.0, 0.4678, 0.5149, 0.6376, 1.0, 0.4678, 0.5149, 0.6376, 1.0, 0.4287, 0.4735, 0.5841, 1.0, 0.4287, 0.4735, 0.5841, 1.0, 0.4287, 0.4735, 0.5841, 1.0, 0.4287, 0.4735, 0.5841, 1.0, 1.0, 1.0, 1.0, 1.0, 1.0, 1.0, 1.0, 1.0, 1.0, 1.0, 1.0, 1.0, 1.0, 1.0, 1.0, 1.0, 1.0, 1.0, 1.0, 1.0, 1.0, 1.0, 1.0, 1.0, 1.0, 1.0, 1.0, 1.0, 1.0, 1.0, 1.0, 1.0, 1.0, 1.0, 1.0, 1.0, 1.0, 1.0, 1.0, 1.0, 1.0, 1.0, 1.0, 1.0, 1.0, 1.0, 1.0, 1.0, 1.0, 1.0, 1.0, 1.0, 1.0, 1.0, 1.0, 1.0, 1.0, 1.0, 1.0, 1.0, 1.0, 1.0, 1.0, 1.0, 0.3372, 0.3712, 0.4621, 1.0, 0.3372, 0.3712, 0.4621, 1.0, 0.3372, 0.3712, 0.4621, 1.0, 0.3372, 0.3712, 0.4621, 1.0, 0.4287, 0.4735, 0.5841, 1.0, 0.4287, 0.4735, 0.5841, 1.0, 0.4287, 0.4735, 0.5841, 1.0, 0.4287, 0.4735, 0.5841, 1.0, 0.4678, 0.5149, 0.6376, 1.0, 0.4678, 0.5149, 0.6376, 1.0, 0.4678, 0.5149, 0.6376, 1.0, 0.4678, 0.5149, 0.6376, 1.0, 0.521, 0.5711, 0.7084, 1.0, 0.521, 0.5711, 0.7084, 1.0, 0.521, 0.5711, 0.7084, 1.0, 0.521, 0.5711, 0.7084, 1.0, 0.5711, 0.6308, 0.7913, 1.0, 0.5711, 0.6308, 0.7913, 1.0, 0.5711, 0.6308, 0.7913, 1.0, 0.5711, 0.6308, 0.7913, 1.0, 0.6172, 0.6795, 0.8469, 1.0, 0.6172, 0.6795, 0.8469, 1.0, 0.6172, 0.6795, 0.8469, 1.0, 0.6172, 0.6795, 0.8469, 1.0, 0.7231, 0.7991, 1.0, 1.0, 0.7231, 0.7991, 1.0, 1.0, 0.7231, 0.7991, 1.0, 1.0, 0.7231, 0.7991, 1.0, 1.0, 0.6172, 0.6795, 0.8469, 1.0, 0.6172, 0.6795, 0.8469, 1.0, 0.6172, 0.6795, 0.8469, 1.0, 0.6172, 0.6795, 0.8469, 1.0, 0.5711, 0.6308, 0.7913, 1.0, 0.5711, 0.6308, 0.7913, 1.0, 0.5711, 0.6308, 0.7913, 1.0, 0.5711, 0.6308, 0.7913, 1.0, 0.521, 0.5711, 0.7084, 1.0, 0.521, 0.5711, 0.7084, 1.0, 0.521, 0.5711, 0.7084, 1.0, 0.521, 0.5711, 0.7084, 1.0, 0.4678, 0.5149, 0.6376, 1.0, 0.4678, 0.5149, 0.6376, 1.0, 0.4678, 0.5149, 0.6376, 1.0, 0.4678, 0.5149, 0.6376, 1.0, 0.4287, 0.4735, 0.5841, 1.0, 0.4287, 0.4735, 0.5841, 1.0, 0.4287, 0.4735, 0.5841, 1.0, 0.4287, 0.4735, 0.5841, 1.0, 0.3372, 0.3712, 0.4621, 1.0, 0.3372, 0.3712, 0.4621, 1.0, 0.3372, 0.3712, 0.4621, 1.0, 0.3372, 0.3712, 0.4621, 1.0, 0.2874, 0.3185, 0.3916, 1.0, 0.2874, 0.3185, 0.3916, 1.0, 0.2874, 0.3185, 0.3916, 1.0, 0.2874, 0.3185, 0.3916, 1.0, 0.2195, 0.2384, 0.2961, 1.0, 0.2195, 0.2384, 0.2961, 1.0, 0.2195, 0.2384, 0.2961, 1.0, 0.2195, 0.2384, 0.2961, 1.0, 0.2874, 0.3185, 0.3916, 1.0, 0.2874, 0.3185, 0.3916, 1.0, 0.2874, 0.3185, 0.3916, 1.0, 0.2874, 0.3185, 0.3916, 1.0, 0.3372, 0.3712, 0.4621, 1.0, 0.3372, 0.3712, 0.4621, 1.0, 0.3372, 0.3712, 0.4621, 1.0, 0.3372, 0.3712, 0.4621, 1.0, 0.4287, 0.4735, 0.5841, 1.0, 0.4287, 0.4735, 0.5841, 1.0, 0.4287, 0.4735, 0.5841, 1.0, 0.4287, 0.4735, 0.5841, 1.0, 0.4678, 0.5149, 0.6376, 1.0, 0.4678, 0.5149, 0.6376, 1.0, 0.4678, 0.5149, 0.6376, 1.0, 0.4678, 0.5149, 0.6376, 1.0, 0.521, 0.5711, 0.7084, 1.0, 0.521, 0.5711, 0.7084, 1.0, 0.521, 0.5711, 0.7084, 1.0, 0.521, 0.5711, 0.7084, 1.0, 0.5711, 0.6308, 0.7913, 1.0, 0.5711, 0.6308, 0.7913, 1.0, 0.5711, 0.6308, 0.7913, 1.0, 0.5711, 0.6308, 0.7913, 1.0, 0.6172, 0.6795, 0.8469, 1.0, 0.6172, 0.6795, 0.8469, 1.0, 0.6172, 0.6795, 0.8469, 1.0, 0.6172, 0.6795, 0.8469, 1.0, 0.7231, 0.7991, 1.0, 1.0, 0.7231, 0.7991, 1.0, 1.0, 0.7231, 0.7991, 1.0, 1.0, 0.7231, 0.7991, 1.0, 1.0, 0.6172, 0.6795, 0.8469, 1.0, 0.6172, 0.6795, 0.8469, 1.0, 0.6172, 0.6795, 0.8469, 1.0, 0.6172, 0.6795, 0.8469, 1.0, 0.5711, 0.6308, 0.7913, 1.0, 0.5711, 0.6308, 0.7913, 1.0, 0.5711, 0.6308, 0.7913, 1.0, 0.5711, 0.6308, 0.7913, 1.0, 0.521, 0.5711, 0.7084, 1.0, 0.521, 0.5711, 0.7084, 1.0, 0.521, 0.5711, 0.7084, 1.0, 0.521, 0.5711, 0.7084, 1.0, 0.4678, 0.5149, 0.6376, 1.0, 0.4678, 0.5149, 0.6376, 1.0, 0.4678, 0.5149, 0.6376, 1.0, 0.4678, 0.5149, 0.6376, 1.0, 0.4287, 0.4735, 0.5841, 1.0, 0.4287, 0.4735, 0.5841, 1.0, 0.4287, 0.4735, 0.5841, 1.0, 0.4287, 0.4735, 0.5841, 1.0, 0.3372, 0.3712, 0.4621, 1.0, 0.3372, 0.3712, 0.4621, 1.0, 0.3372, 0.3712, 0.4621, 1.0, 0.3372, 0.3712, 0.4621, 1.0, 0.2874, 0.3185, 0.3916, 1.0, 0.2874, 0.3185, 0.3916, 1.0, 0.2874, 0.3185, 0.3916, 1.0, 0.2874, 0.3185, 0.3916, 1.0, 0.2462, 0.2664, 0.3325, 1.0, 0.2462, 0.2664, 0.3325, 1.0, 0.2462, 0.2664, 0.3325, 1.0, 0.2462, 0.2664, 0.3325, 1.0, 0.2874, 0.3185, 0.3916, 1.0, 0.2874, 0.3185, 0.3916, 1.0, 0.2874, 0.3185, 0.3916, 1.0, 0.2874, 0.3185, 0.3916, 1.0, 0.3372, 0.3712, 0.4621, 1.0, 0.3372, 0.3712, 0.4621, 1.0, 0.3372, 0.3712, 0.4621, 1.0, 0.3372, 0.3712, 0.4621, 1.0, 0.4287, 0.4735, 0.5841, 1.0, 0.4287, 0.4735, 0.5841, 1.0, 0.4287, 0.4735, 0.5841, 1.0, 0.4287, 0.4735, 0.5841, 1.0, 0.4678, 0.5149, 0.6376, 1.0, 0.4678, 0.5149, 0.6376, 1.0, 0.4678, 0.5149, 0.6376, 1.0, 0.4678, 0.5149, 0.6376, 1.0, 0.521, 0.5711, 0.7084, 1.0, 0.521, 0.5711, 0.7084, 1.0, 0.521, 0.5711, 0.7084, 1.0, 0.521, 0.5711, 0.7084, 1.0, 0.5711, 0.6308, 0.7913, 1.0, 0.5711, 0.6308, 0.7913, 1.0, 0.5711, 0.6308, 0.7913, 1.0, 0.5711, 0.6308, 0.7913, 1.0, 0.6172, 0.6795, 0.8469, 1.0, 0.6172, 0.6795, 0.8469, 1.0, 0.6172, 0.6795, 0.8469, 1.0, 0.6172, 0.6795, 0.8469, 1.0, 0.7231, 0.7991, 1.0, 1.0, 0.7231, 0.7991, 1.0, 1.0, 0.7231, 0.7991, 1.0, 1.0, 0.7231, 0.7991, 1.0, 1.0, 0.6172, 0.6795, 0.8469, 1.0, 0.6172, 0.6795, 0.8469, 1.0, 0.6172, 0.6795, 0.8469, 1.0, 0.6172, 0.6795, 0.8469, 1.0, 0.5711, 0.6308, 0.7913, 1.0, 0.5711, 0.6308, 0.7913, 1.0, 0.5711, 0.6308, 0.7913, 1.0, 0.5711, 0.6308, 0.7913, 1.0, 0.521, 0.5711, 0.7084, 1.0, 0.521, 0.5711, 0.7084, 1.0, 0.521, 0.5711, 0.7084, 1.0, 0.521, 0.5711, 0.7084, 1.0, 0.4678, 0.5149, 0.6376, 1.0, 0.4678, 0.5149, 0.6376, 1.0, 0.4678, 0.5149, 0.6376, 1.0, 0.4678, 0.5149, 0.6376, 1.0, 0.4287, 0.4735, 0.5841, 1.0, 0.4287, 0.4735, 0.5841, 1.0, 0.4287, 0.4735, 0.5841, 1.0, 0.4287, 0.4735, 0.5841, 1.0, 0.3372, 0.3712, 0.4621, 1.0, 0.3372, 0.3712, 0.4621, 1.0, 0.3372, 0.3712, 0.4621, 1.0, 0.3372, 0.3712, 0.4621, 1.0, 0.2874, 0.3185, 0.3916, 1.0, 0.2874, 0.3185, 0.3916, 1.0, 0.2874, 0.3185, 0.3916, 1.0, 0.2874, 0.3185, 0.3916, 1.0, 0.2462, 0.2664, 0.3325, 1.0, 0.2462, 0.2664, 0.3325, 1.0, 0.2462, 0.2664, 0.3325, 1.0, 0.2462, 0.2664, 0.3325, 1.0, 0.2874, 0.3185, 0.3916, 1.0, 0.2874, 0.3185, 0.3916, 1.0, 0.2874, 0.3185, 0.3916, 1.0, 0.2874, 0.3185, 0.3916, 1.0, 0.3372, 0.3712, 0.4621, 1.0, 0.3372, 0.3712, 0.4621, 1.0, 0.3372, 0.3712, 0.4621, 1.0, 0.3372, 0.3712, 0.4621, 1.0, 0.4287, 0.4735, 0.5841, 1.0, 0.4287, 0.4735, 0.5841, 1.0, 0.4287, 0.4735, 0.5841, 1.0, 0.4287, 0.4735, 0.5841, 1.0, 0.521, 0.5711, 0.7084, 1.0, 0.521, 0.5711, 0.7084, 1.0, 0.521, 0.5711, 0.7084, 1.0, 0.521, 0.5711, 0.7084, 1.0, 0.4678, 0.5149, 0.6376, 1.0, 0.4678, 0.5149, 0.6376, 1.0, 0.4678, 0.5149, 0.6376, 1.0, 0.4678, 0.5149, 0.6376, 1.0, 0.4287, 0.4735, 0.5841, 1.0, 0.4287, 0.4735, 0.5841, 1.0, 0.4287, 0.4735, 0.5841, 1.0, 0.4287, 0.4735, 0.5841, 1.0, 0.5711, 0.6308, 0.7913, 1.0, 0.5711, 0.6308, 0.7913, 1.0, 0.5711, 0.6308, 0.7913, 1.0, 0.5711, 0.6308, 0.7913, 1.0, 0.6172, 0.6795, 0.8469, 1.0, 0.6172, 0.6795, 0.8469, 1.0, 0.6172, 0.6795, 0.8469, 1.0, 0.6172, 0.6795, 0.8469, 1.0, 0.7231, 0.7991, 1.0, 1.0, 0.7231, 0.7991, 1.0, 1.0, 0.7231, 0.7991, 1.0, 1.0, 0.7231, 0.7991, 1.0, 1.0, 0.6172, 0.6795, 0.8469, 1.0, 0.6172, 0.6795, 0.8469, 1.0, 0.6172, 0.6795, 0.8469, 1.0, 0.6172, 0.6795, 0.8469, 1.0, 0.5711, 0.6308, 0.7913, 1.0, 0.5711, 0.6308, 0.7913, 1.0, 0.5711, 0.6308, 0.7913, 1.0, 0.5711, 0.6308, 0.7913, 1.0, 0.521, 0.5711, 0.7084, 1.0, 0.521, 0.5711, 0.7084, 1.0, 0.521, 0.5711, 0.7084, 1.0, 0.521, 0.5711, 0.7084, 1.0, 0.4678, 0.5149, 0.6376, 1.0, 0.4678, 0.5149, 0.6376, 1.0, 0.4678, 0.5149, 0.6376, 1.0, 0.4678, 0.5149, 0.6376, 1.0, 0.4287, 0.4735, 0.5841, 1.0, 0.4287, 0.4735, 0.5841, 1.0, 0.4287, 0.4735, 0.5841, 1.0, 0.4287, 0.4735, 0.5841, 1.0, 0.3372, 0.3712, 0.4621, 1.0, 0.3372, 0.3712, 0.4621, 1.0, 0.3372, 0.3712, 0.4621, 1.0, 0.3372, 0.3712, 0.4621, 1.0, 0.2874, 0.3185, 0.3916, 1.0, 0.2874, 0.3185, 0.3916, 1.0, 0.2874, 0.3185, 0.3916, 1.0, 0.2874, 0.3185, 0.3916, 1.0, 0.2462, 0.2664, 0.3325, 1.0, 0.2462, 0.2664, 0.3325, 1.0, 0.2462, 0.2664, 0.3325, 1.0, 0.2462, 0.2664, 0.3325, 1.0, 0.2874, 0.3185, 0.3916, 1.0, 0.2874, 0.3185, 0.3916, 1.0, 0.2874, 0.3185, 0.3916, 1.0, 0.2874, 0.3185, 0.3916, 1.0, 0.3372, 0.3712, 0.4621, 1.0, 0.3372, 0.3712, 0.4621, 1.0, 0.3372, 0.3712, 0.4621, 1.0, 0.3372, 0.3712, 0.4621, 1.0])
me_mesh.use_remesh_preserve_volume = False
me_mesh.use_remesh_preserve_attributes = False
me_mesh.use_mirror_vertex_groups = False
me_mesh.use_paint_bone_selection = False
me_mesh.use_paint_mask = True
me_mesh.update()

# ---- objects
ob_cube = bpy.data.objects.new('Cube', me_cube_001)
ob_beziercurve = bpy.data.objects.new('BezierCurve', me_mesh)

# ---- transforms, parenting, visibility, modifiers, constraints
ob_cube.location = (0.003822, 0.6701, 0.0311)
ob_cube.scale = (0.075, 0.075, 0.07)
ob_cube.lineart.crease_threshold = 0.0
ob_beziercurve.location = (0.0, 0.67, 0.2429)
ob_beziercurve.rotation_euler = (-1.571, -0.0, 0.0)
ob_beziercurve.lineart.crease_threshold = 0.0

# ---- collection membership
col_collection_1.objects.link(ob_cube)
col_collection_1.objects.link(ob_beziercurve)

# ---- scene / render settings (as saved in the file)
scene.frame_start = 1; scene.frame_end = 250; scene.frame_set(1)
scene.render.engine = 'BLENDER_EEVEE_NEXT'
scene.render.resolution_percentage = 50
scene.render.dither_intensity = 0.0
scene.cycles.use_denoising = False
scene.cycles.samples = 10
scene.cycles.sampling_pattern = 'TABULATED_SOBOL'
scene.cycles.light_sampling_threshold = 0.0
scene.cycles.use_adaptive_sampling = False
scene.cycles.use_light_tree = False
scene.cycles.blur_glossy = 0.0
scene.cycles.pixel_filter_type = 'GAUSSIAN'
scene.cycles.sample_clamp_indirect = 0.0
scene.view_settings.view_transform = 'Standard'
bpy.context.view_layer.update()

# ---- added for rendering (the .blend has no active camera and no usable light): camera, sun
cam_auto = bpy.data.cameras.new('AutoCamera')
cam_auto.lens = 50.0
cam_auto.sensor_width = 36.0
cam_auto.clip_end = 1000.0
ob_auto_camera = bpy.data.objects.new('AutoCamera', cam_auto)
scene.collection.objects.link(ob_auto_camera)
ob_auto_camera.location = (0.468939, 0.107329, 0.529142)
ob_auto_camera.rotation_euler = (1.09748, -7.21219e-08, 0.694738)
scene.camera = ob_auto_camera
light_auto_sun = bpy.data.lights.new('AutoSun', 'SUN')
light_auto_sun.energy = 3.0
light_auto_sun.angle = 0.0523599
ob_auto_sun = bpy.data.objects.new('AutoSun', light_auto_sun)
scene.collection.objects.link(ob_auto_sun)
ob_auto_sun.rotation_euler = (0.872665, 0.174533, 0.523599)
bpy.context.view_layer.update()
